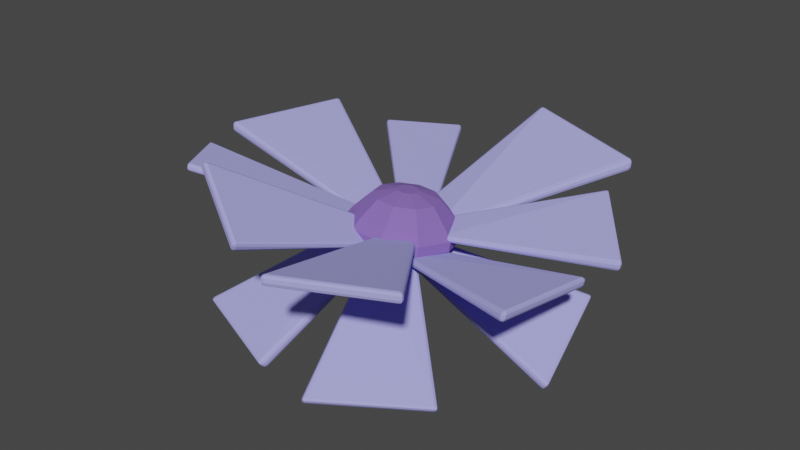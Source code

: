 # Source: balleFleur_1x1x1_v1.blend  (saved by Blender 3.0.42; exported with 4.5.12 LTS)
import bpy
from mathutils import Matrix  # noqa: F401  (used for matrix-valued properties, if any)

bpy.ops.wm.read_factory_settings(use_empty=True)
scene = bpy.context.scene
scene.name = 'Scene'

# ---- materials (node trees are filled in below, after node groups)
mat_green = bpy.data.materials.new('Green')
mat_green.use_transparent_shadow = False
mat_dark_purple = bpy.data.materials.new('dark_purple')
mat_dark_purple.use_transparent_shadow = False
mat_light_purple = bpy.data.materials.new('light_purple')
mat_light_purple.use_transparent_shadow = False

# ---- material node trees
mat_green.use_nodes = True; mat_green.node_tree.nodes.clear()
_N = mat_green.node_tree.nodes; _L = mat_green.node_tree.links
n0 = _N.new('ShaderNodeBsdfPrincipled'); n0.name = 'Principled BSDF'; n0.location = (10, 300)
n0.distribution = 'GGX'
n0.subsurface_method = 'RANDOM_WALK_SKIN'
n0.inputs[0].default_value = (0.06451, 0.3003, 0.09845, 1.0)
n0.inputs[3].default_value = 1.45
n0.inputs[27].default_value = (0.0, 0.0, 0.0, 1.0)
n0.inputs[28].default_value = 1.0
n1 = _N.new('ShaderNodeOutputMaterial'); n1.name = 'Material Output'; n1.location = (300, 300)
_L.new(n0.outputs[0], n1.inputs[0])
n1.is_active_output = True
mat_dark_purple.use_nodes = True; mat_dark_purple.node_tree.nodes.clear()
_N = mat_dark_purple.node_tree.nodes; _L = mat_dark_purple.node_tree.links
n0 = _N.new('ShaderNodeOutputMaterial'); n0.name = 'Material Output'; n0.location = (300, 300)
n1 = _N.new('ShaderNodeBsdfPrincipled'); n1.name = 'Principled BSDF'; n1.location = (10, 300)
n1.distribution = 'GGX'
n1.subsurface_method = 'RANDOM_WALK_SKIN'
n1.inputs[0].default_value = (0.233, 0.1309, 0.494, 1.0)
n1.inputs[2].default_value = 1.0
n1.inputs[3].default_value = 1.45
n1.inputs[27].default_value = (0.0, 0.0, 0.0, 1.0)
n1.inputs[28].default_value = 1.0
_L.new(n1.outputs[0], n0.inputs[0])
n0.is_active_output = True
mat_light_purple.use_nodes = True; mat_light_purple.node_tree.nodes.clear()
_N = mat_light_purple.node_tree.nodes; _L = mat_light_purple.node_tree.links
n0 = _N.new('ShaderNodeOutputMaterial'); n0.name = 'Material Output'; n0.location = (300, 300)
n1 = _N.new('ShaderNodeBsdfPrincipled'); n1.name = 'Principled BSDF'; n1.location = (10, 300)
n1.distribution = 'GGX'
n1.subsurface_method = 'RANDOM_WALK_SKIN'
n1.inputs[0].default_value = (0.4076, 0.3963, 0.9139, 1.0)
n1.inputs[2].default_value = 1.0
n1.inputs[3].default_value = 1.45
n1.inputs[27].default_value = (0.0, 0.0, 0.0, 1.0)
n1.inputs[28].default_value = 1.0
_L.new(n1.outputs[0], n0.inputs[0])
n0.is_active_output = True

# ---- world
world_world = bpy.data.worlds.new('World'); scene.world = world_world
world_world.use_nodes = True; world_world.node_tree.nodes.clear()
_N = world_world.node_tree.nodes; _L = world_world.node_tree.links
n0 = _N.new('ShaderNodeOutputWorld'); n0.name = 'World Output'; n0.location = (300, 300)
n1 = _N.new('ShaderNodeBackground'); n1.name = 'Background'; n1.location = (10, 300)
n1.inputs[0].default_value = (0.05088, 0.05088, 0.05088, 1.0)
_L.new(n1.outputs[0], n0.inputs[0])
n0.is_active_output = True
world_world.color = (0.05088, 0.05088, 0.05088)
world_world.use_sun_shadow = False
world_world.sun_shadow_jitter_overblur = 0.0

# ---- meshes
me_cube_016 = bpy.data.meshes.new('Cube.016')
me_cube_016.from_pydata([(0.02717, 0.08121, -0.01513), (0.02781, 0.08269, -0.001957), (0.06423, 0.0537, -0.01384), (0.06487, 0.05518, -0.0006685), (0.07808, 0.009863, -0.009598), (0.07871, 0.01134, 0.003574), (0.06342, -0.03356, -0.004023), (0.06407, -0.03214, 0.009125), (0.02586, -0.05999, 0.0007566), (0.02646, -0.05848, 0.01396), (-0.02025, -0.05932, 0.002914), (-0.01961, -0.05784, 0.01609), (-0.05731, -0.03181, 0.001625), (-0.05667, -0.03033, 0.0148), (-0.07116, 0.01203, -0.002617), (-0.07052, 0.01351, 0.01056), (-0.0565, 0.05546, -0.008193), (-0.05586, 0.05693, 0.004979), (-0.01894, 0.08188, -0.01297), (-0.01831, 0.08336, 0.0002002), (0.05841, 0.0516, 0.01254), (0.02565, 0.07591, 0.0114), (0.07065, 0.01284, 0.01629), (0.05773, -0.02557, 0.02119), (0.02449, -0.04885, 0.02547), (-0.01627, -0.04831, 0.02735), (-0.04902, -0.02399, 0.02621), (-0.06126, 0.01476, 0.02246), (-0.04831, 0.05315, 0.01753), (-0.01511, 0.07651, 0.01331), (0.04092, 0.04112, 0.03829), (0.01952, 0.057, 0.03754), (0.04892, 0.0158, 0.04074), (0.04046, -0.009285, 0.04396), (0.01877, -0.02455, 0.04672), (-0.007869, -0.02416, 0.04797), (-0.02927, -0.008273, 0.04722), (-0.03727, 0.01705, 0.04477), (-0.02881, 0.04213, 0.04155), (-0.007114, 0.05739, 0.03879), (0.01805, 0.02567, 0.04958), (0.01084, 0.03102, 0.04933), (0.02074, 0.01714, 0.0504), (0.01789, 0.008697, 0.05149), (0.01059, 0.003556, 0.05242), (0.001616, 0.003686, 0.05284), (-0.005593, 0.009038, 0.05259), (-0.008286, 0.01757, 0.05176), (-0.005435, 0.02601, 0.05068), (0.001871, 0.03115, 0.04975), (0.02717, 0.08121, -0.01513), (0.06423, 0.0537, -0.01384), (0.07808, 0.009863, -0.009598), (0.06342, -0.03356, -0.004023), (0.02586, -0.05999, 0.0007566), (-0.02025, -0.05932, 0.002914), (-0.05731, -0.03181, 0.001625), (-0.07116, 0.01203, -0.002617), (-0.0565, 0.05546, -0.008193), (-0.01894, 0.08188, -0.01297), (0.019, 0.05769, -0.03481), (0.04497, 0.03841, -0.03391), (0.05467, 0.007679, -0.03094), (0.0444, -0.02276, -0.02703), (0.01808, -0.04128, -0.02368), (-0.01424, -0.04081, -0.02217), (-0.04021, -0.02153, -0.02307), (-0.04992, 0.009198, -0.02604), (-0.03965, 0.03963, -0.02995), (-0.01333, 0.05816, -0.0333), (0.01252, 0.03892, -0.04615), (0.02939, 0.02639, -0.04556), (0.0357, 0.006426, -0.04363), (0.02902, -0.01335, -0.04109), (0.01192, -0.02538, -0.03892), (-0.009076, -0.02508, -0.03793), (-0.02595, -0.01255, -0.03852), (-0.03226, 0.007413, -0.04045), (-0.02558, 0.02719, -0.04299), (-0.008481, 0.03922, -0.04517), (-0.2892, 0.003981, 0.05546), (-0.2903, -0.0001321, 0.06009), (-0.2931, 0.004851, 0.06104), (-0.2902, 0.001062, 0.05689), (-0.2924, 0.002116, 0.05808), (-0.2929, 0.001682, 0.06066), (-0.292, 0.004717, 0.05759), (-0.29, -7.772e-05, 0.06498), (-0.2882, 0.00414, 0.06933), (-0.2927, 0.004909, 0.06625), (-0.2893, 0.001187, 0.0681), (-0.2916, 0.002202, 0.06829), (-0.2912, 0.004714, 0.06899), (-0.2925, 0.001731, 0.06592), (-0.2516, 0.1679, 0.0512), (-0.255, 0.1701, 0.05672), (-0.2498, 0.1721, 0.0555), (-0.2542, 0.1694, 0.05327), (-0.2528, 0.1715, 0.05363), (-0.2528, 0.1724, 0.05631), (-0.2505, 0.1708, 0.05241), (-0.2506, 0.168, 0.06506), (-0.2494, 0.1721, 0.06039), (-0.2546, 0.1702, 0.06192), (-0.2493, 0.1708, 0.06353), (-0.252, 0.1716, 0.06375), (-0.2525, 0.1724, 0.06118), (-0.2534, 0.1694, 0.06466), (-0.0702, 0.008121, -0.003291), (-0.06478, 0.01137, -0.009125), (-0.067, 0.008694, -0.00735), (-0.07026, 0.008112, -0.004116), (-0.06418, 0.01146, -0.001094), (-0.06659, 0.008755, -0.001912), (-0.0518, 0.05829, -0.005233), (-0.04991, 0.05193, -0.0107), (-0.04983, 0.05551, -0.009162), (-0.0493, 0.05202, -0.002664), (-0.05186, 0.05828, -0.006058), (-0.04942, 0.05557, -0.003725), (-0.1972, 0.2216, 0.01562), (-0.2007, 0.2196, 0.01994), (-0.2002, 0.225, 0.02013), (-0.1996, 0.22, 0.01696), (-0.2008, 0.2221, 0.01767), (-0.2017, 0.2224, 0.01999), (-0.1992, 0.2239, 0.01712), (-0.2008, 0.2201, 0.0245), (-0.1976, 0.223, 0.02853), (-0.2004, 0.2255, 0.02498), (-0.1999, 0.2211, 0.02739), (-0.2011, 0.2231, 0.02718), (-0.1996, 0.225, 0.02773), (-0.2019, 0.2229, 0.02488), (-0.1145, 0.2817, 0.01036), (-0.1164, 0.2858, 0.01481), (-0.1112, 0.2845, 0.01436), (-0.1158, 0.2844, 0.0118), (-0.1136, 0.2854, 0.01222), (-0.1135, 0.2864, 0.01463), (-0.1121, 0.2835, 0.01148), (-0.1149, 0.2831, 0.02326), (-0.1114, 0.285, 0.01891), (-0.1166, 0.2864, 0.01966), (-0.1123, 0.2843, 0.02189), (-0.1139, 0.2863, 0.02165), (-0.1137, 0.2869, 0.01916), (-0.1162, 0.2855, 0.02241), (-0.04751, 0.06236, -0.002818), (-0.04112, 0.06133, -0.007571), (-0.04439, 0.06064, -0.006113), (-0.04749, 0.06228, -0.003586), (-0.04134, 0.06214, -9.358e-05), (-0.04454, 0.06118, -0.001051), (-0.006904, 0.09138, -0.004728), (-0.008289, 0.08479, -0.009115), (-0.00649, 0.08771, -0.007896), (-0.00851, 0.08559, -0.001638), (-0.006881, 0.09129, -0.005496), (-0.00664, 0.08826, -0.002833), (0.008647, 0.3121, 0.0551), (0.003574, 0.3149, 0.0603), (0.009869, 0.3182, 0.06089), (0.005082, 0.3139, 0.05651), (0.006492, 0.3167, 0.05742), (0.005954, 0.3181, 0.0604), (0.009689, 0.316, 0.05698), (0.003553, 0.3157, 0.06632), (0.008595, 0.3144, 0.07214), (0.009847, 0.319, 0.06729), (0.005034, 0.3156, 0.07028), (0.006414, 0.3184, 0.06997), (0.009485, 0.318, 0.07097), (0.005919, 0.3189, 0.06685), (0.167, 0.2775, 0.03298), (0.1699, 0.2829, 0.03886), (0.172, 0.2761, 0.03876), (0.1691, 0.281, 0.03488), (0.1716, 0.2793, 0.03573), (0.1726, 0.28, 0.03897), (0.1706, 0.2762, 0.03481), (0.167, 0.2798, 0.05001), (0.172, 0.2769, 0.04477), (0.1699, 0.2837, 0.04526), (0.1703, 0.2777, 0.04855), (0.1715, 0.2809, 0.04817), (0.1726, 0.2808, 0.04495), (0.1688, 0.283, 0.04887), (-0.02043, 0.0698, -0.008248), (-0.01666, 0.06161, -0.01386), (-0.01985, 0.06488, -0.01234), (-0.02042, 0.06967, -0.009262), (-0.01669, 0.0629, -0.003991), (-0.01987, 0.06575, -0.005657), (0.04046, 0.04439, -0.004706), (0.03257, 0.04106, -0.01099), (0.03697, 0.04117, -0.009031), (0.03253, 0.04236, -0.001127), (0.04046, 0.04426, -0.005719), (0.03694, 0.04204, -0.002351), (0.1943, 0.1745, 0.036), (0.193, 0.1782, 0.04091), (0.1986, 0.1769, 0.04082), (0.1931, 0.1773, 0.03764), (0.1955, 0.1782, 0.03836), (0.1961, 0.1789, 0.04088), (0.1971, 0.1762, 0.03759), (0.1937, 0.178, 0.04576), (0.1964, 0.1739, 0.04974), (0.1993, 0.1767, 0.04598), (0.1948, 0.1767, 0.04875), (0.197, 0.1778, 0.04849), (0.1988, 0.1758, 0.0489), (0.1968, 0.1787, 0.04608), (0.2756, 0.06865, 0.01122), (0.2805, 0.06978, 0.01588), (0.2782, 0.06452, 0.01517), (0.2788, 0.06954, 0.0127), (0.2795, 0.06708, 0.01299), (0.2807, 0.06662, 0.0155), (0.2772, 0.06582, 0.0122), (0.2777, 0.06804, 0.02496), (0.279, 0.06431, 0.02002), (0.2813, 0.06955, 0.02104), (0.2785, 0.06522, 0.02328), (0.2809, 0.06663, 0.02302), (0.2814, 0.06641, 0.02032), (0.2804, 0.06916, 0.024), (0.04886, 0.0555, 0.01188), (0.04658, 0.04919, 0.006497), (0.04641, 0.05266, 0.00827), (0.04874, 0.05554, 0.01106), (0.04777, 0.04884, 0.01445), (0.04722, 0.05242, 0.01366), (0.07313, 0.008203, 0.00612), (0.0662, 0.01095, 0.001843), (0.06906, 0.008526, 0.002898), (0.06739, 0.0106, 0.009801), (0.07301, 0.008239, 0.005303), (0.06987, 0.008285, 0.008286), (0.2533, 0.02443, -0.0009266), (0.2548, 0.02938, 0.002663), (0.2583, 0.02493, 0.003729), (0.2541, 0.02764, -0.000204), (0.2566, 0.02702, 0.0006221), (0.2576, 0.02795, 0.002925), (0.2565, 0.02436, 0.0006092), (0.2554, 0.03014, 0.007472), (0.2551, 0.02659, 0.01269), (0.2589, 0.02574, 0.008842), (0.2556, 0.02938, 0.01081), (0.2579, 0.02864, 0.01065), (0.2581, 0.02627, 0.01178), (0.2583, 0.02878, 0.008087), (0.2449, -0.1173, 0.01841), (0.2496, -0.1182, 0.02333), (0.2445, -0.1209, 0.0236), (0.248, -0.1182, 0.02009), (0.247, -0.1204, 0.02106), (0.2477, -0.1207, 0.02375), (0.2444, -0.1201, 0.02028), (0.2468, -0.1152, 0.03203), (0.2452, -0.1201, 0.02841), (0.2503, -0.1174, 0.02844), (0.2456, -0.1182, 0.03124), (0.2483, -0.1187, 0.031), (0.2484, -0.12, 0.02853), (0.2495, -0.1163, 0.03125), (0.05164, 0.0138, -0.02002), (0.04565, 0.009075, -0.02397), (0.0478, 0.01222, -0.02315), (0.05154, 0.01368, -0.02083), (0.04668, 0.01033, -0.01608), (0.0485, 0.01307, -0.01781), (0.04007, -0.0375, -0.01037), (0.03629, -0.0324, -0.01617), (0.037, -0.03566, -0.01414), (0.03733, -0.03115, -0.00828), (0.03997, -0.03763, -0.01118), (0.0377, -0.03481, -0.008797), (0.1912, -0.2212, 0.06767), (0.1952, -0.2189, 0.07201), (0.1938, -0.2243, 0.07319), (0.194, -0.2197, 0.0689), (0.195, -0.2219, 0.07009), (0.1958, -0.2219, 0.07263), (0.1929, -0.2236, 0.06976), (0.1951, -0.2185, 0.07691), (0.1912, -0.2203, 0.08154), (0.1938, -0.224, 0.0784), (0.194, -0.2189, 0.08011), (0.1949, -0.2212, 0.08031), (0.193, -0.2228, 0.08116), (0.1958, -0.2216, 0.07789), (0.06344, -0.2814, 0.06737), (0.0647, -0.2852, 0.07293), (0.05945, -0.2831, 0.07195), (0.06435, -0.2843, 0.06947), (0.06189, -0.2848, 0.06999), (0.06153, -0.2854, 0.07271), (0.06064, -0.2827, 0.06878), (0.06339, -0.2805, 0.08125), (0.05943, -0.2827, 0.07685), (0.06468, -0.2849, 0.07814), (0.06049, -0.2817, 0.07991), (0.06186, -0.284, 0.08011), (0.06151, -0.2851, 0.07758), (0.06443, -0.2834, 0.08086), (0.06055, -0.03431, 0.01172), (0.05405, -0.03309, 0.00622), (0.0576, -0.03263, 0.007782), (0.06055, -0.03437, 0.01089), (0.05402, -0.03254, 0.01426), (0.05757, -0.03225, 0.01322), (0.01271, -0.05816, 0.01315), (0.01538, -0.05237, 0.007378), (0.01296, -0.05489, 0.009118), (0.01534, -0.05182, 0.01541), (0.01272, -0.05822, 0.01233), (0.01293, -0.05451, 0.01456), (-0.03501, -0.2367, 0.05754), (-0.02942, -0.2387, 0.05964), (-0.03372, -0.2412, 0.06255), (-0.0319, -0.238, 0.05738), (-0.03255, -0.2403, 0.05873), (-0.03107, -0.2412, 0.06077), (-0.03504, -0.2397, 0.05952), (-0.02722, -0.2389, 0.06402), (-0.02879, -0.2374, 0.06996), (-0.03139, -0.2415, 0.06721), (-0.02686, -0.2386, 0.06741), (-0.02794, -0.2408, 0.06786), (-0.02981, -0.2404, 0.06966), (-0.0287, -0.2414, 0.06547), (-0.1298, -0.1888, 0.1079), (-0.1297, -0.1928, 0.1136), (-0.1313, -0.1873, 0.1138), (-0.1305, -0.1915, 0.1103), (-0.1321, -0.19, 0.1117), (-0.1316, -0.1904, 0.1144), (-0.1317, -0.1876, 0.1105), (-0.1236, -0.1896, 0.1204), (-0.1291, -0.1875, 0.1182), (-0.1273, -0.193, 0.1182), (-0.1265, -0.1879, 0.1204), (-0.1275, -0.1905, 0.1207), (-0.1294, -0.1907, 0.1188), (-0.1253, -0.1922, 0.1204), (0.002612, -0.06075, 0.001397), (-0.002251, -0.05442, -0.001811), (0.0006531, -0.05702, -0.001658), (0.002242, -0.0607, 0.000659), (0.001357, -0.05485, 0.005378), (0.003096, -0.05731, 0.003209), (-0.04051, -0.03898, 0.02433), (-0.03712, -0.03683, 0.01673), (-0.03959, -0.03671, 0.01974), (-0.03351, -0.03725, 0.02392), (-0.04088, -0.03894, 0.02359), (-0.03715, -0.037, 0.02461), (-0.2208, -0.1382, 0.06486), (-0.2192, -0.1408, 0.06835), (-0.2231, -0.1396, 0.069), (-0.2198, -0.1402, 0.06603), (-0.2213, -0.1408, 0.06695), (-0.2214, -0.1412, 0.06883), (-0.2225, -0.1393, 0.06649), (-0.219, -0.1402, 0.0718), (-0.2202, -0.1367, 0.07465), (-0.2229, -0.139, 0.07267), (-0.2193, -0.139, 0.07394), (-0.2209, -0.1397, 0.07416), (-0.222, -0.1381, 0.07455), (-0.2211, -0.1406, 0.07254), (-0.2624, -0.06656, 0.05832), (-0.2652, -0.06692, 0.06234), (-0.2636, -0.06297, 0.06113), (-0.2644, -0.06703, 0.05987), (-0.2648, -0.06507, 0.05998), (-0.2653, -0.06449, 0.06186), (-0.2633, -0.06424, 0.05901), (-0.2618, -0.06502, 0.06811), (-0.2634, -0.06243, 0.06458), (-0.2649, -0.06634, 0.06602), (-0.2626, -0.06291, 0.06685), (-0.2643, -0.06394, 0.06712), (-0.2651, -0.06395, 0.0653), (-0.2639, -0.06585, 0.06792), (-0.0439, -0.03267, 0.01422), (-0.04297, -0.02825, 0.009676), (-0.04267, -0.03082, 0.01115), (-0.04394, -0.03276, 0.01364), (-0.04263, -0.02735, 0.01535), (-0.04243, -0.03021, 0.01499), (-0.06072, 0.004527, 0.01012), (-0.05657, 0.001824, 0.006356), (-0.05836, 0.003892, 0.007316), (-0.05623, 0.002722, 0.01203), (-0.06076, 0.004435, 0.009533), (-0.05813, 0.0045, 0.01115), (0.006812, 0.02221, -0.05055), (0.01526, 0.01594, -0.05026), (0.01841, 0.00595, -0.04929), (0.01507, -0.003947, -0.04802), (0.006514, -0.009968, -0.04693), (-0.003995, -0.009816, -0.04644), (-0.01244, -0.003547, -0.04673), (-0.0156, 0.006444, -0.0477), (-0.01226, 0.01634, -0.04897), (-0.003697, 0.02236, -0.05006), (0.1738, -0.1418, -0.1142), (0.1797, -0.1411, -0.1121), (0.1786, -0.1466, -0.1134), (0.177, -0.1406, -0.1141), (0.1782, -0.1428, -0.1149), (0.1803, -0.1439, -0.1136), (0.1761, -0.1446, -0.1149), (0.1824, -0.1432, -0.1085), (0.1815, -0.1477, -0.1042), (0.1815, -0.1488, -0.1096), (0.1831, -0.1453, -0.1059), (0.1838, -0.1471, -0.1075), (0.1825, -0.1493, -0.1067), (0.1832, -0.1461, -0.1098), (0.06969, -0.2387, -0.0969), (0.07339, -0.2444, -0.09567), (0.06872, -0.2432, -0.09253), (0.0713, -0.2419, -0.09736), (0.06949, -0.2432, -0.09602), (0.07062, -0.2451, -0.09427), (0.068, -0.2411, -0.09514), (0.07734, -0.2446, -0.08686), (0.07142, -0.2452, -0.08898), (0.07626, -0.2465, -0.0919), (0.07407, -0.2455, -0.08687), (0.07508, -0.2474, -0.08866), (0.07331, -0.2471, -0.09075), (0.07769, -0.2466, -0.08914), (0.04918, -0.01867, -0.01213), (0.0409, -0.01637, -0.01194), (0.04474, -0.01598, -0.01245), (0.04873, -0.01832, -0.01273), (0.04533, -0.01974, -0.006113), (0.04774, -0.01826, -0.008511), (0.007827, -0.04979, 0.001301), (0.007462, -0.04153, -0.001079), (0.00615, -0.04502, 7.927e-05), (0.01189, -0.0449, 0.004745), (0.007372, -0.04944, 0.0007033), (0.009147, -0.0473, 0.004022), (-0.03429, -0.1973, -0.1152), (-0.03114, -0.2024, -0.1131), (-0.03646, -0.2038, -0.1148), (-0.03177, -0.1996, -0.115), (-0.03321, -0.2016, -0.116), (-0.03327, -0.204, -0.1148), (-0.03565, -0.2005, -0.1161), (-0.03197, -0.2059, -0.1098), (-0.03665, -0.2073, -0.1058), (-0.03734, -0.2075, -0.1112), (-0.03366, -0.2076, -0.1074), (-0.03492, -0.209, -0.109), (-0.03746, -0.2088, -0.1084), (-0.03415, -0.2078, -0.1112), (-0.1684, -0.1483, -0.1029), (-0.1718, -0.1542, -0.1022), (-0.173, -0.1496, -0.09885), (-0.1705, -0.1511, -0.1036), (-0.1725, -0.1501, -0.1024), (-0.1738, -0.1521, -0.1008), (-0.1713, -0.1479, -0.1013), (-0.1707, -0.1583, -0.09349), (-0.1738, -0.1531, -0.09552), (-0.1727, -0.1579, -0.09864), (-0.173, -0.1558, -0.0935), (-0.1741, -0.1574, -0.09545), (-0.1746, -0.1556, -0.09748), (-0.1723, -0.1594, -0.09593), (0.01392, -0.03658, -0.001281), (0.01225, -0.02816, -0.0007318), (0.01435, -0.03139, -0.001303), (0.01406, -0.03598, -0.001841), (0.01089, -0.03393, 0.004721), (0.01343, -0.0353, 0.002389), (-0.03314, -0.01418, 0.01067), (-0.0258, -0.01005, 0.008932), (-0.02956, -0.01049, 0.009852), (-0.02716, -0.01582, 0.01438), (-0.033, -0.01358, 0.01011), (-0.03048, -0.0144, 0.01354), (-0.2404, 0.04216, -0.07558), (-0.2444, 0.03991, -0.07131), (-0.2463, 0.04486, -0.07354), (-0.2425, 0.03991, -0.0741), (-0.2447, 0.04127, -0.07465), (-0.2466, 0.04176, -0.07278), (-0.2437, 0.04354, -0.07565), (-0.2466, 0.04167, -0.06727), (-0.2465, 0.04718, -0.06416), (-0.2486, 0.04674, -0.06925), (-0.2474, 0.04396, -0.06485), (-0.2492, 0.04494, -0.06623), (-0.2489, 0.04754, -0.06625), (-0.2489, 0.04365, -0.06845), (-0.19, 0.1717, -0.1103), (-0.1953, 0.1757, -0.1085), (-0.1899, 0.1772, -0.1072), (-0.1929, 0.1738, -0.1106), (-0.1915, 0.176, -0.1101), (-0.1928, 0.1777, -0.1083), (-0.1891, 0.1749, -0.1097), (-0.1961, 0.1767, -0.09894), (-0.192, 0.179, -0.1032), (-0.1976, 0.1776, -0.1042), (-0.1938, 0.1788, -0.1003), (-0.196, 0.1796, -0.1018), (-0.195, 0.1795, -0.1043), (-0.198, 0.1778, -0.1011), (-0.05044, 0.006548, -0.01402), (-0.04234, 0.007651, -0.01669), (-0.04558, 0.005727, -0.01567), (-0.05008, 0.00625, -0.0147), (-0.0459, 0.01055, -0.01007), (-0.04799, 0.007692, -0.01119), (-0.02527, 0.05321, -0.02094), (-0.02199, 0.04538, -0.02229), (-0.02208, 0.04927, -0.02213), (-0.02555, 0.04828, -0.01567), (-0.0249, 0.05291, -0.02162), (-0.02449, 0.05124, -0.01765), (0.2075, 0.1205, -0.08043), (0.2097, 0.1243, -0.07589), (0.2139, 0.1214, -0.0784), (0.208, 0.1234, -0.07874), (0.2106, 0.1236, -0.07931), (0.2124, 0.1241, -0.07743), (0.211, 0.1212, -0.0805), (0.2125, 0.1237, -0.07193), (0.2155, 0.1189, -0.06921), (0.217, 0.1208, -0.07419), (0.2144, 0.1221, -0.06965), (0.2165, 0.1224, -0.07103), (0.2176, 0.12, -0.07125), (0.2155, 0.1234, -0.07317), (0.2357, -0.0125, -0.1256), (0.2423, -0.01305, -0.1238), (0.2386, -0.01736, -0.1228), (0.2393, -0.01266, -0.1258), (0.2393, -0.01522, -0.1256), (0.2414, -0.0161, -0.1239), (0.2367, -0.01571, -0.1251), (0.2437, -0.01417, -0.1143), (0.2414, -0.01795, -0.1189), (0.2453, -0.01368, -0.1196), (0.2429, -0.01707, -0.1159), (0.2451, -0.01641, -0.1174), (0.2442, -0.01668, -0.1199), (0.2459, -0.01389, -0.1166), (0.02975, 0.04196, -0.02229), (0.02354, 0.03681, -0.02528), (0.02521, 0.04011, -0.02403), (0.02928, 0.04206, -0.02296), (0.02819, 0.03584, -0.01877), (0.02836, 0.03945, -0.01962), (0.03411, -0.01021, -0.03317), (0.02706, -0.005367, -0.03407), (0.02928, -0.008577, -0.03418), (0.03171, -0.006335, -0.02757), (0.03363, -0.01011, -0.03384), (0.03242, -0.009232, -0.02978)], [], [(108, 111, 87, 81), (115, 117, 112, 109), (134, 155, 149, 120), (117, 101, 88, 112), (82, 89, 103, 95), (96, 102, 118, 114), (148, 151, 127, 121), (155, 157, 152, 149), (174, 195, 189, 160), (157, 141, 128, 152), (122, 129, 143, 135), (136, 142, 158, 154), (188, 191, 167, 161), (195, 197, 192, 189), (214, 235, 229, 200), (197, 181, 168, 192), (162, 169, 183, 175), (176, 182, 198, 194), (228, 231, 207, 201), (235, 237, 232, 229), (254, 275, 269, 240), (237, 221, 208, 232), (202, 209, 223, 215), (216, 222, 238, 234), (268, 271, 247, 241), (275, 277, 272, 269), (294, 315, 309, 280), (277, 261, 248, 272), (242, 249, 263, 255), (256, 262, 278, 274), (308, 311, 287, 281), (315, 317, 312, 309), (334, 355, 349, 320), (317, 301, 288, 312), (282, 289, 303, 295), (296, 302, 318, 314), (348, 351, 327, 321), (355, 357, 352, 349), (374, 395, 389, 360), (357, 341, 328, 352), (322, 329, 343, 335), (336, 342, 358, 354), (388, 391, 367, 361), (395, 397, 392, 389), (397, 381, 368, 392), (362, 369, 383, 375), (376, 382, 398, 394), (0, 1, 3, 2), (2, 3, 5, 4), (4, 5, 7, 6), (6, 7, 9, 8), (8, 9, 11, 10), (10, 11, 13, 12), (12, 13, 15, 14), (14, 15, 17, 16), (11, 9, 24, 25), (16, 17, 19, 18), (18, 19, 1, 0), (12, 14, 57, 56), (27, 26, 36, 37), (9, 7, 23, 24), (3, 1, 21, 20), (7, 5, 22, 23), (5, 3, 20, 22), (1, 19, 29, 21), (19, 17, 28, 29), (17, 15, 27, 28), (15, 13, 26, 27), (13, 11, 25, 26), (34, 33, 43, 44), (24, 23, 33, 34), (20, 21, 31, 30), (28, 27, 37, 38), (25, 24, 34, 35), (22, 20, 30, 32), (29, 28, 38, 39), (26, 25, 35, 36), (23, 22, 32, 33), (21, 29, 39, 31), (40, 41, 49, 48, 47, 46, 45, 44, 43, 42), (30, 31, 41, 40), (38, 37, 47, 48), (35, 34, 44, 45), (32, 30, 40, 42), (39, 38, 48, 49), (36, 35, 45, 46), (33, 32, 42, 43), (31, 39, 49, 41), (37, 36, 46, 47), (54, 55, 65, 64), (10, 12, 56, 55), (8, 10, 55, 54), (6, 8, 54, 53), (0, 2, 51, 50), (4, 6, 53, 52), (2, 4, 52, 51), (18, 0, 50, 59), (16, 18, 59, 58), (14, 16, 58, 57), (61, 62, 72, 71), (51, 52, 62, 61), (58, 59, 69, 68), (55, 56, 66, 65), (52, 53, 63, 62), (59, 50, 60, 69), (56, 57, 67, 66), (53, 54, 64, 63), (50, 51, 61, 60), (57, 58, 68, 67), (68, 69, 79, 78), (65, 66, 76, 75), (62, 63, 73, 72), (69, 60, 70, 79), (66, 67, 77, 76), (63, 64, 74, 73), (60, 61, 71, 70), (67, 68, 78, 77), (64, 65, 75, 74), (71, 72, 402, 401), (74, 75, 405, 404), (77, 78, 408, 407), (70, 71, 401, 400), (80, 83, 84, 86), (81, 85, 84, 83), (82, 86, 84, 85), (87, 90, 91, 93), (88, 92, 91, 90), (89, 93, 91, 92), (94, 97, 98, 100), (95, 99, 98, 97), (96, 100, 98, 99), (101, 104, 105, 107), (102, 106, 105, 104), (103, 107, 105, 106), (120, 123, 124, 126), (121, 125, 124, 123), (122, 126, 124, 125), (127, 130, 131, 133), (128, 132, 131, 130), (129, 133, 131, 132), (134, 137, 138, 140), (135, 139, 138, 137), (136, 140, 138, 139), (141, 144, 145, 147), (142, 146, 145, 144), (143, 147, 145, 146), (160, 163, 164, 166), (161, 165, 164, 163), (162, 166, 164, 165), (167, 170, 171, 173), (168, 172, 171, 170), (169, 173, 171, 172), (174, 177, 178, 180), (175, 179, 178, 177), (176, 180, 178, 179), (181, 184, 185, 187), (182, 186, 185, 184), (183, 187, 185, 186), (200, 203, 204, 206), (201, 205, 204, 203), (202, 206, 204, 205), (207, 210, 211, 213), (208, 212, 211, 210), (209, 213, 211, 212), (214, 217, 218, 220), (215, 219, 218, 217), (216, 220, 218, 219), (221, 224, 225, 227), (222, 226, 225, 224), (223, 227, 225, 226), (240, 243, 244, 246), (241, 245, 244, 243), (242, 246, 244, 245), (247, 250, 251, 253), (248, 252, 251, 250), (249, 253, 251, 252), (254, 257, 258, 260), (255, 259, 258, 257), (256, 260, 258, 259), (261, 264, 265, 267), (262, 266, 265, 264), (263, 267, 265, 266), (280, 283, 284, 286), (281, 285, 284, 283), (282, 286, 284, 285), (287, 290, 291, 293), (288, 292, 291, 290), (289, 293, 291, 292), (294, 297, 298, 300), (295, 299, 298, 297), (296, 300, 298, 299), (301, 304, 305, 307), (302, 306, 305, 304), (303, 307, 305, 306), (320, 323, 324, 326), (321, 325, 324, 323), (322, 326, 324, 325), (327, 330, 331, 333), (328, 332, 331, 330), (329, 333, 331, 332), (334, 337, 338, 340), (335, 339, 338, 337), (336, 340, 338, 339), (341, 344, 345, 347), (342, 346, 345, 344), (343, 347, 345, 346), (360, 363, 364, 366), (361, 365, 364, 363), (362, 366, 364, 365), (367, 370, 371, 373), (368, 372, 371, 370), (369, 373, 371, 372), (374, 377, 378, 380), (375, 379, 378, 377), (376, 380, 378, 379), (381, 384, 385, 387), (382, 386, 385, 384), (383, 387, 385, 386), (94, 80, 86, 97), (97, 86, 82, 95), (81, 87, 93, 85), (85, 93, 89, 82), (88, 101, 107, 92), (92, 107, 103, 89), (102, 96, 99, 106), (106, 99, 95, 103), (115, 94, 100, 116), (116, 100, 96, 114), (101, 117, 119, 104), (104, 119, 118, 102), (117, 115, 116, 119), (119, 116, 114, 118), (111, 108, 110, 113), (113, 110, 109, 112), (80, 109, 110, 83), (83, 110, 108, 81), (112, 88, 90, 113), (113, 90, 87, 111), (134, 120, 126, 137), (137, 126, 122, 135), (121, 127, 133, 125), (125, 133, 129, 122), (128, 141, 147, 132), (132, 147, 143, 129), (142, 136, 139, 146), (146, 139, 135, 143), (155, 134, 140, 156), (156, 140, 136, 154), (141, 157, 159, 144), (144, 159, 158, 142), (157, 155, 156, 159), (159, 156, 154, 158), (151, 148, 150, 153), (153, 150, 149, 152), (120, 149, 150, 123), (123, 150, 148, 121), (152, 128, 130, 153), (153, 130, 127, 151), (174, 160, 166, 177), (177, 166, 162, 175), (161, 167, 173, 165), (165, 173, 169, 162), (168, 181, 187, 172), (172, 187, 183, 169), (182, 176, 179, 186), (186, 179, 175, 183), (195, 174, 180, 196), (196, 180, 176, 194), (181, 197, 199, 184), (184, 199, 198, 182), (197, 195, 196, 199), (199, 196, 194, 198), (191, 188, 190, 193), (193, 190, 189, 192), (160, 189, 190, 163), (163, 190, 188, 161), (192, 168, 170, 193), (193, 170, 167, 191), (214, 200, 206, 217), (217, 206, 202, 215), (201, 207, 213, 205), (205, 213, 209, 202), (208, 221, 227, 212), (212, 227, 223, 209), (222, 216, 219, 226), (226, 219, 215, 223), (235, 214, 220, 236), (236, 220, 216, 234), (221, 237, 239, 224), (224, 239, 238, 222), (237, 235, 236, 239), (239, 236, 234, 238), (231, 228, 230, 233), (233, 230, 229, 232), (200, 229, 230, 203), (203, 230, 228, 201), (232, 208, 210, 233), (233, 210, 207, 231), (254, 240, 246, 257), (257, 246, 242, 255), (241, 247, 253, 245), (245, 253, 249, 242), (248, 261, 267, 252), (252, 267, 263, 249), (262, 256, 259, 266), (266, 259, 255, 263), (275, 254, 260, 276), (276, 260, 256, 274), (261, 277, 279, 264), (264, 279, 278, 262), (277, 275, 276, 279), (279, 276, 274, 278), (271, 268, 270, 273), (273, 270, 269, 272), (240, 269, 270, 243), (243, 270, 268, 241), (272, 248, 250, 273), (273, 250, 247, 271), (294, 280, 286, 297), (297, 286, 282, 295), (281, 287, 293, 285), (285, 293, 289, 282), (288, 301, 307, 292), (292, 307, 303, 289), (302, 296, 299, 306), (306, 299, 295, 303), (315, 294, 300, 316), (316, 300, 296, 314), (301, 317, 319, 304), (304, 319, 318, 302), (317, 315, 316, 319), (319, 316, 314, 318), (311, 308, 310, 313), (313, 310, 309, 312), (280, 309, 310, 283), (283, 310, 308, 281), (312, 288, 290, 313), (313, 290, 287, 311), (334, 320, 326, 337), (337, 326, 322, 335), (321, 327, 333, 325), (325, 333, 329, 322), (328, 341, 347, 332), (332, 347, 343, 329), (342, 336, 339, 346), (346, 339, 335, 343), (355, 334, 340, 356), (356, 340, 336, 354), (341, 357, 359, 344), (344, 359, 358, 342), (357, 355, 356, 359), (359, 356, 354, 358), (351, 348, 350, 353), (353, 350, 349, 352), (320, 349, 350, 323), (323, 350, 348, 321), (352, 328, 330, 353), (353, 330, 327, 351), (374, 360, 366, 377), (377, 366, 362, 375), (361, 367, 373, 365), (365, 373, 369, 362), (368, 381, 387, 372), (372, 387, 383, 369), (382, 376, 379, 386), (386, 379, 375, 383), (395, 374, 380, 396), (396, 380, 376, 394), (381, 397, 399, 384), (384, 399, 398, 382), (397, 395, 396, 399), (399, 396, 394, 398), (391, 388, 390, 393), (393, 390, 389, 392), (360, 389, 390, 363), (363, 390, 388, 361), (392, 368, 370, 393), (393, 370, 367, 391), (94, 115, 109, 80), (408, 409, 400, 401), (405, 406, 403, 404), (407, 408, 401, 402), (406, 407, 402, 403), (78, 79, 409, 408), (75, 76, 406, 405), (72, 73, 403, 402), (79, 70, 400, 409), (76, 77, 407, 406), (73, 74, 404, 403), (424, 445, 439, 410), (438, 441, 417, 411), (445, 447, 442, 439), (447, 431, 418, 442), (412, 419, 433, 425), (426, 432, 448, 444), (410, 413, 414, 416), (411, 415, 414, 413), (412, 416, 414, 415), (417, 420, 421, 423), (418, 422, 421, 420), (419, 423, 421, 422), (424, 427, 428, 430), (425, 429, 428, 427), (426, 430, 428, 429), (431, 434, 435, 437), (432, 436, 435, 434), (433, 437, 435, 436), (424, 410, 416, 427), (427, 416, 412, 425), (411, 417, 423, 415), (415, 423, 419, 412), (418, 431, 437, 422), (422, 437, 433, 419), (432, 426, 429, 436), (436, 429, 425, 433), (445, 424, 430, 446), (446, 430, 426, 444), (431, 447, 449, 434), (434, 449, 448, 432), (447, 445, 446, 449), (449, 446, 444, 448), (441, 438, 440, 443), (443, 440, 439, 442), (410, 439, 440, 413), (413, 440, 438, 411), (442, 418, 420, 443), (443, 420, 417, 441), (464, 485, 479, 450), (478, 481, 457, 451), (485, 487, 482, 479), (487, 471, 458, 482), (452, 459, 473, 465), (466, 472, 488, 484), (450, 453, 454, 456), (451, 455, 454, 453), (452, 456, 454, 455), (457, 460, 461, 463), (458, 462, 461, 460), (459, 463, 461, 462), (464, 467, 468, 470), (465, 469, 468, 467), (466, 470, 468, 469), (471, 474, 475, 477), (472, 476, 475, 474), (473, 477, 475, 476), (464, 450, 456, 467), (467, 456, 452, 465), (451, 457, 463, 455), (455, 463, 459, 452), (458, 471, 477, 462), (462, 477, 473, 459), (472, 466, 469, 476), (476, 469, 465, 473), (485, 464, 470, 486), (486, 470, 466, 484), (471, 487, 489, 474), (474, 489, 488, 472), (487, 485, 486, 489), (489, 486, 484, 488), (481, 478, 480, 483), (483, 480, 479, 482), (450, 479, 480, 453), (453, 480, 478, 451), (482, 458, 460, 483), (483, 460, 457, 481), (504, 525, 519, 490), (518, 521, 497, 491), (525, 527, 522, 519), (527, 511, 498, 522), (492, 499, 513, 505), (506, 512, 528, 524), (490, 493, 494, 496), (491, 495, 494, 493), (492, 496, 494, 495), (497, 500, 501, 503), (498, 502, 501, 500), (499, 503, 501, 502), (504, 507, 508, 510), (505, 509, 508, 507), (506, 510, 508, 509), (511, 514, 515, 517), (512, 516, 515, 514), (513, 517, 515, 516), (504, 490, 496, 507), (507, 496, 492, 505), (491, 497, 503, 495), (495, 503, 499, 492), (498, 511, 517, 502), (502, 517, 513, 499), (512, 506, 509, 516), (516, 509, 505, 513), (525, 504, 510, 526), (526, 510, 506, 524), (511, 527, 529, 514), (514, 529, 528, 512), (527, 525, 526, 529), (529, 526, 524, 528), (521, 518, 520, 523), (523, 520, 519, 522), (490, 519, 520, 493), (493, 520, 518, 491), (522, 498, 500, 523), (523, 500, 497, 521), (544, 565, 559, 530), (558, 561, 537, 531), (565, 567, 562, 559), (567, 551, 538, 562), (532, 539, 553, 545), (546, 552, 568, 564), (530, 533, 534, 536), (531, 535, 534, 533), (532, 536, 534, 535), (537, 540, 541, 543), (538, 542, 541, 540), (539, 543, 541, 542), (544, 547, 548, 550), (545, 549, 548, 547), (546, 550, 548, 549), (551, 554, 555, 557), (552, 556, 555, 554), (553, 557, 555, 556), (544, 530, 536, 547), (547, 536, 532, 545), (531, 537, 543, 535), (535, 543, 539, 532), (538, 551, 557, 542), (542, 557, 553, 539), (552, 546, 549, 556), (556, 549, 545, 553), (565, 544, 550, 566), (566, 550, 546, 564), (551, 567, 569, 554), (554, 569, 568, 552), (567, 565, 566, 569), (569, 566, 564, 568), (561, 558, 560, 563), (563, 560, 559, 562), (530, 559, 560, 533), (533, 560, 558, 531), (562, 538, 540, 563), (563, 540, 537, 561)])
me_cube_016.polygons.foreach_set('material_index', [2, 2, 2, 2, 2, 2, 2, 2, 2, 2, 2, 2, 2, 2, 2, 2, 2, 2, 2, 2, 2, 2, 2, 2, 2, 2, 2, 2, 2, 2, 2, 2, 2, 2, 2, 2, 2, 2, 2, 2, 2, 2, 2, 2, 2, 2, 2, 1, 1, 1, 1, 1, 1, 1, 1, 1, 1, 1, 1, 1, 1, 1, 1, 1, 1, 1, 1, 1, 1, 1, 1, 1, 1, 1, 1, 1, 1, 1, 1, 1, 1, 1, 1, 1, 1, 1, 1, 1, 1, 1, 1, 1, 1, 1, 1, 1, 1, 1, 1, 1, 1, 1, 1, 1, 1, 1, 1, 1, 1, 1, 1, 1, 1, 1, 1, 1, 1, 1, 1, 1, 1, 1, 2, 2, 2, 2, 2, 2, 2, 2, 2, 2, 2, 2, 2, 2, 2, 2, 2, 2, 2, 2, 2, 2, 2, 2, 2, 2, 2, 2, 2, 2, 2, 2, 2, 2, 2, 2, 2, 2, 2, 2, 2, 2, 2, 2, 2, 2, 2, 2, 2, 2, 2, 2, 2, 2, 2, 2, 2, 2, 2, 2, 2, 2, 2, 2, 2, 2, 2, 2, 2, 2, 2, 2, 2, 2, 2, 2, 2, 2, 2, 2, 2, 2, 2, 2, 2, 2, 2, 2, 2, 2, 2, 2, 2, 2, 2, 2, 2, 2, 2, 2, 2, 2, 2, 2, 2, 2, 2, 2, 2, 2, 2, 2, 2, 2, 2, 2, 2, 2, 2, 2, 2, 2, 2, 2, 2, 2, 2, 2, 2, 2, 2, 2, 2, 2, 2, 2, 2, 2, 2, 2, 2, 2, 2, 2, 2, 2, 2, 2, 2, 2, 2, 2, 2, 2, 2, 2, 2, 2, 2, 2, 2, 2, 2, 2, 2, 2, 2, 2, 2, 2, 2, 2, 2, 2, 2, 2, 2, 2, 2, 2, 2, 2, 2, 2, 2, 2, 2, 2, 2, 2, 2, 2, 2, 2, 2, 2, 2, 2, 2, 2, 2, 2, 2, 2, 2, 2, 2, 2, 2, 2, 2, 2, 2, 2, 2, 2, 2, 2, 2, 2, 2, 2, 2, 2, 2, 2, 2, 2, 2, 2, 2, 2, 2, 2, 2, 2, 2, 2, 2, 2, 2, 2, 2, 2, 2, 2, 2, 2, 2, 2, 2, 2, 2, 2, 2, 2, 2, 1, 1, 1, 1, 1, 1, 1, 1, 1, 1, 2, 2, 2, 2, 2, 2, 2, 2, 2, 2, 2, 2, 2, 2, 2, 2, 2, 2, 2, 2, 2, 2, 2, 2, 2, 2, 2, 2, 2, 2, 2, 2, 2, 2, 2, 2, 2, 2, 2, 2, 2, 2, 2, 2, 2, 2, 2, 2, 2, 2, 2, 2, 2, 2, 2, 2, 2, 2, 2, 2, 2, 2, 2, 2, 2, 2, 2, 2, 2, 2, 2, 2, 2, 2, 2, 2, 2, 2, 2, 2, 2, 2, 2, 2, 2, 2, 2, 2, 2, 2, 2, 2, 2, 2, 2, 2, 2, 2, 2, 2, 2, 2, 2, 2, 2, 2, 2, 2, 2, 2, 2, 2, 2, 2, 2, 2, 2, 2, 2, 2, 2, 2, 2, 2, 2, 2, 2, 2, 2, 2, 2, 2, 2, 2, 2, 2, 2, 2, 2, 2, 2, 2, 2, 2, 2, 2, 2, 2, 2, 2, 2, 2])
_uv = me_cube_016.uv_layers.new(name='UVMap')
_uv.uv.foreach_set('vector', [0.5126, 0.7546, 0.4872, 0.7546, 0.544, 0.9954, 0.4559, 0.9954, 0.375, 0.5213, 0.625, 0.5213, 0.625, 0.7287, 0.375, 0.7287, 0.1295, 0.5093, 0.375, 0.5213, 0.375, 0.7287, 0.1295, 0.7407, 0.625, 0.5213, 0.8705, 0.5093, 0.8705, 0.7407, 0.625, 0.7287, 0.4534, 0.0086, 0.5466, 0.0086, 0.5466, 0.2414, 0.4534, 0.2414, 0.4559, 0.2546, 0.544, 0.2546, 0.4872, 0.4954, 0.5126, 0.4954, 0.5126, 0.7546, 0.4872, 0.7546, 0.544, 0.9954, 0.4559, 0.9954, 0.375, 0.5213, 0.625, 0.5213, 0.625, 0.7287, 0.375, 0.7287, 0.1295, 0.5093, 0.375, 0.5213, 0.375, 0.7287, 0.1295, 0.7407, 0.625, 0.5213, 0.8705, 0.5093, 0.8705, 0.7407, 0.625, 0.7287, 0.4534, 0.0086, 0.5466, 0.0086, 0.5466, 0.2414, 0.4534, 0.2414, 0.4559, 0.2546, 0.544, 0.2546, 0.4872, 0.4954, 0.5126, 0.4954, 0.5126, 0.7546, 0.4872, 0.7546, 0.544, 0.9954, 0.4559, 0.9954, 0.375, 0.5213, 0.625, 0.5213, 0.625, 0.7287, 0.375, 0.7287, 0.1295, 0.5093, 0.375, 0.5213, 0.375, 0.7287, 0.1295, 0.7407, 0.625, 0.5213, 0.8705, 0.5093, 0.8705, 0.7407, 0.625, 0.7287, 0.4534, 0.0086, 0.5466, 0.0086, 0.5466, 0.2414, 0.4534, 0.2414, 0.4559, 0.2546, 0.544, 0.2546, 0.4872, 0.4954, 0.5126, 0.4954, 0.5126, 0.7546, 0.4872, 0.7546, 0.544, 0.9954, 0.4559, 0.9954, 0.375, 0.5213, 0.625, 0.5213, 0.625, 0.7287, 0.375, 0.7287, 0.1295, 0.5093, 0.375, 0.5213, 0.375, 0.7287, 0.1295, 0.7407, 0.625, 0.5213, 0.8705, 0.5093, 0.8705, 0.7407, 0.625, 0.7287, 0.4534, 0.0086, 0.5466, 0.0086, 0.5466, 0.2414, 0.4534, 0.2414, 0.4559, 0.2546, 0.544, 0.2546, 0.4872, 0.4954, 0.5126, 0.4954, 0.5126, 0.7546, 0.4872, 0.7546, 0.544, 0.9954, 0.4559, 0.9954, 0.375, 0.5213, 0.625, 0.5213, 0.625, 0.7287, 0.375, 0.7287, 0.1295, 0.5093, 0.375, 0.5213, 0.375, 0.7287, 0.1295, 0.7407, 0.625, 0.5213, 0.8705, 0.5093, 0.8705, 0.7407, 0.625, 0.7287, 0.4534, 0.0086, 0.5466, 0.0086, 0.5466, 0.2414, 0.4534, 0.2414, 0.4559, 0.2546, 0.544, 0.2546, 0.4872, 0.4954, 0.5126, 0.4954, 0.5126, 0.7546, 0.4872, 0.7546, 0.544, 0.9954, 0.4559, 0.9954, 0.375, 0.5213, 0.625, 0.5213, 0.625, 0.7287, 0.375, 0.7287, 0.1295, 0.5093, 0.375, 0.5213, 0.375, 0.7287, 0.1295, 0.7407, 0.625, 0.5213, 0.8705, 0.5093, 0.8705, 0.7407, 0.625, 0.7287, 0.4534, 0.0086, 0.5466, 0.0086, 0.5466, 0.2414, 0.4534, 0.2414, 0.4559, 0.2546, 0.544, 0.2546, 0.4872, 0.4954, 0.5126, 0.4954, 0.5126, 0.7546, 0.4872, 0.7546, 0.544, 0.9954, 0.4559, 0.9954, 0.375, 0.5213, 0.625, 0.5213, 0.625, 0.7287, 0.375, 0.7287, 0.1295, 0.5093, 0.375, 0.5213, 0.375, 0.7287, 0.1295, 0.7407, 0.625, 0.5213, 0.8705, 0.5093, 0.8705, 0.7407, 0.625, 0.7287, 0.4534, 0.0086, 0.5466, 0.0086, 0.5466, 0.2414, 0.4534, 0.2414, 0.4559, 0.2546, 0.544, 0.2546, 0.4872, 0.4954, 0.5126, 0.4954, 0.5126, 0.7546, 0.4872, 0.7546, 0.544, 0.9954, 0.4559, 0.9954, 0.375, 0.5213, 0.625, 0.5213, 0.625, 0.7287, 0.375, 0.7287, 0.625, 0.5213, 0.8705, 0.5093, 0.8705, 0.7407, 0.625, 0.7287, 0.4534, 0.0086, 0.5466, 0.0086, 0.5466, 0.2414, 0.4534, 0.2414, 0.4559, 0.2546, 0.544, 0.2546, 0.4872, 0.4954, 0.5126, 0.4954, 1.0, 0.5, 1.0, 1.0, 0.9, 1.0, 0.9, 0.5, 0.9, 0.5, 0.9, 1.0, 0.8, 1.0, 0.8, 0.5, 0.8, 0.5, 0.8, 1.0, 0.7, 1.0, 0.7, 0.5, 0.7, 0.5, 0.7, 1.0, 0.6, 1.0, 0.6, 0.5, 0.6, 0.5, 0.6, 1.0, 0.5, 1.0, 0.5, 0.5, 0.5, 0.5, 0.5, 1.0, 0.4, 1.0, 0.4, 0.5, 0.4, 0.5, 0.4, 1.0, 0.3, 1.0, 0.3, 0.5, 0.3, 0.5, 0.3, 1.0, 0.2, 1.0, 0.2, 0.5, 0.5, 1.0, 0.6, 1.0, 0.6, 1.0, 0.5, 1.0, 0.2, 0.5, 0.2, 1.0, 0.1, 1.0, 0.1, 0.5, 0.1, 0.5, 0.1, 1.0, -7.451e-08, 1.0, -7.451e-08, 0.5, 0.4, 0.5, 0.3, 0.5, 0.3, 0.5, 0.4, 0.5, 0.3, 1.0, 0.4, 1.0, 0.4, 1.0, 0.3, 1.0, 0.6, 1.0, 0.7, 1.0, 0.7, 1.0, 0.6, 1.0, 0.9, 1.0, 1.0, 1.0, 1.0, 1.0, 0.9, 1.0, 0.7, 1.0, 0.8, 1.0, 0.8, 1.0, 0.7, 1.0, 0.8, 1.0, 0.9, 1.0, 0.9, 1.0, 0.8, 1.0, -7.451e-08, 1.0, 0.1, 1.0, 0.1, 1.0, -7.451e-08, 1.0, 0.1, 1.0, 0.2, 1.0, 0.2, 1.0, 0.1, 1.0, 0.2, 1.0, 0.3, 1.0, 0.3, 1.0, 0.2, 1.0, 0.3, 1.0, 0.4, 1.0, 0.4, 1.0, 0.3, 1.0, 0.4, 1.0, 0.5, 1.0, 0.5, 1.0, 0.4, 1.0, 0.6, 1.0, 0.7, 1.0, 0.7, 1.0, 0.6, 1.0, 0.6, 1.0, 0.7, 1.0, 0.7, 1.0, 0.6, 1.0, 0.9, 1.0, 1.0, 1.0, 1.0, 1.0, 0.9, 1.0, 0.2, 1.0, 0.3, 1.0, 0.3, 1.0, 0.2, 1.0, 0.5, 1.0, 0.6, 1.0, 0.6, 1.0, 0.5, 1.0, 0.8, 1.0, 0.9, 1.0, 0.9, 1.0, 0.8, 1.0, 0.1, 1.0, 0.2, 1.0, 0.2, 1.0, 0.1, 1.0, 0.4, 1.0, 0.5, 1.0, 0.5, 1.0, 0.4, 1.0, 0.7, 1.0, 0.8, 1.0, 0.8, 1.0, 0.7, 1.0, -7.451e-08, 1.0, 0.1, 1.0, 0.1, 1.0, -7.451e-08, 1.0, 0.3911, 0.4442, 0.25, 0.49, 0.1089, 0.4442, 0.02175, 0.3242, 0.02175, 0.1758, 0.1089, 0.05584, 0.25, 0.01, 0.3911, 0.05584, 0.4783, 0.1758, 0.4783, 0.3242, 0.9, 1.0, 1.0, 1.0, 1.0, 1.0, 0.9, 1.0, 0.2, 1.0, 0.3, 1.0, 0.3, 1.0, 0.2, 1.0, 0.5, 1.0, 0.6, 1.0, 0.6, 1.0, 0.5, 1.0, 0.8, 1.0, 0.9, 1.0, 0.9, 1.0, 0.8, 1.0, 0.1, 1.0, 0.2, 1.0, 0.2, 1.0, 0.1, 1.0, 0.4, 1.0, 0.5, 1.0, 0.5, 1.0, 0.4, 1.0, 0.7, 1.0, 0.8, 1.0, 0.8, 1.0, 0.7, 1.0, -7.451e-08, 1.0, 0.1, 1.0, 0.1, 1.0, -7.451e-08, 1.0, 0.3, 1.0, 0.4, 1.0, 0.4, 1.0, 0.3, 1.0, 0.6, 0.5, 0.5, 0.5, 0.5, 0.5, 0.6, 0.5, 0.5, 0.5, 0.4, 0.5, 0.4, 0.5, 0.5, 0.5, 0.6, 0.5, 0.5, 0.5, 0.5, 0.5, 0.6, 0.5, 0.7, 0.5, 0.6, 0.5, 0.6, 0.5, 0.7, 0.5, 1.0, 0.5, 0.9, 0.5, 0.9, 0.5, 1.0, 0.5, 0.8, 0.5, 0.7, 0.5, 0.7, 0.5, 0.8, 0.5, 0.9, 0.5, 0.8, 0.5, 0.8, 0.5, 0.9, 0.5, 0.1, 0.5, -7.451e-08, 0.5, -7.451e-08, 0.5, 0.1, 0.5, 0.2, 0.5, 0.1, 0.5, 0.1, 0.5, 0.2, 0.5, 0.3, 0.5, 0.2, 0.5, 0.2, 0.5, 0.3, 0.5, 0.9, 0.5, 0.8, 0.5, 0.8, 0.5, 0.9, 0.5, 0.9, 0.5, 0.8, 0.5, 0.8, 0.5, 0.9, 0.5, 0.2, 0.5, 0.1, 0.5, 0.1, 0.5, 0.2, 0.5, 0.5, 0.5, 0.4, 0.5, 0.4, 0.5, 0.5, 0.5, 0.8, 0.5, 0.7, 0.5, 0.7, 0.5, 0.8, 0.5, 0.1, 0.5, -7.451e-08, 0.5, -7.451e-08, 0.5, 0.1, 0.5, 0.4, 0.5, 0.3, 0.5, 0.3, 0.5, 0.4, 0.5, 0.7, 0.5, 0.6, 0.5, 0.6, 0.5, 0.7, 0.5, 1.0, 0.5, 0.9, 0.5, 0.9, 0.5, 1.0, 0.5, 0.3, 0.5, 0.2, 0.5, 0.2, 0.5, 0.3, 0.5, 0.2, 0.5, 0.1, 0.5, 0.1, 0.5, 0.2, 0.5, 0.5, 0.5, 0.4, 0.5, 0.4, 0.5, 0.5, 0.5, 0.8, 0.5, 0.7, 0.5, 0.7, 0.5, 0.8, 0.5, 0.1, 0.5, -7.451e-08, 0.5, -7.451e-08, 0.5, 0.1, 0.5, 0.4, 0.5, 0.3, 0.5, 0.3, 0.5, 0.4, 0.5, 0.7, 0.5, 0.6, 0.5, 0.6, 0.5, 0.7, 0.5, 1.0, 0.5, 0.9, 0.5, 0.9, 0.5, 1.0, 0.5, 0.3, 0.5, 0.2, 0.5, 0.2, 0.5, 0.3, 0.5, 0.6, 0.5, 0.5, 0.5, 0.5, 0.5, 0.6, 0.5, 0.9, 0.5, 0.8, 0.5, 0.8, 0.5, 0.9, 0.5, 0.6, 0.5, 0.5, 0.5, 0.5, 0.5, 0.6, 0.5, 0.3, 0.5, 0.2, 0.5, 0.2, 0.5, 0.3, 0.5, 1.0, 0.5, 0.9, 0.5, 0.9, 0.5, 1.0, 0.5, 0.1295, 0.7407, 0.1294, 0.75, 0.1268, 0.75, 0.125, 0.7407, 0.4559, 0.9954, 0.4463, 1.0, 0.4011, 1.0, 0.375, 0.9956, 0.4534, 0.0086, 0.375, 0.009306, 0.375, 0.004274, 0.4463, 0.0, 0.544, 0.9954, 0.625, 0.995, 0.625, 0.9974, 0.5403, 1.0, 0.8705, 0.7407, 0.875, 0.741, 0.875, 0.7458, 0.87, 0.75, 0.5466, 0.0086, 0.5403, 0.0, 0.5839, 0.0, 0.625, 0.009022, 0.1295, 0.5093, 0.125, 0.509, 0.125, 0.5042, 0.1295, 0.5, 0.4534, 0.2414, 0.4495, 0.25, 0.4018, 0.25, 0.375, 0.241, 0.4559, 0.2546, 0.375, 0.2545, 0.375, 0.2518, 0.4495, 0.25, 0.8705, 0.5093, 0.8696, 0.5, 0.8723, 0.5, 0.875, 0.5093, 0.544, 0.2546, 0.5367, 0.25, 0.5829, 0.25, 0.625, 0.2554, 0.5466, 0.2414, 0.625, 0.2407, 0.625, 0.2457, 0.5367, 0.25, 0.1295, 0.7407, 0.1294, 0.75, 0.1268, 0.75, 0.125, 0.7407, 0.4559, 0.9954, 0.4463, 1.0, 0.4011, 1.0, 0.375, 0.9956, 0.4534, 0.0086, 0.375, 0.009306, 0.375, 0.004274, 0.4463, 0.0, 0.544, 0.9954, 0.625, 0.995, 0.625, 0.9974, 0.5403, 1.0, 0.8705, 0.7407, 0.875, 0.741, 0.875, 0.7458, 0.87, 0.75, 0.5466, 0.0086, 0.5403, 0.0, 0.5839, 0.0, 0.625, 0.009022, 0.1295, 0.5093, 0.125, 0.509, 0.125, 0.5042, 0.1295, 0.5, 0.4534, 0.2414, 0.4495, 0.25, 0.4018, 0.25, 0.375, 0.241, 0.4559, 0.2546, 0.375, 0.2545, 0.375, 0.2518, 0.4495, 0.25, 0.8705, 0.5093, 0.8696, 0.5, 0.8723, 0.5, 0.875, 0.5093, 0.544, 0.2546, 0.5367, 0.25, 0.5829, 0.25, 0.625, 0.2554, 0.5466, 0.2414, 0.625, 0.2407, 0.625, 0.2457, 0.5367, 0.25, 0.1295, 0.7407, 0.1294, 0.75, 0.1268, 0.75, 0.125, 0.7407, 0.4559, 0.9954, 0.4463, 1.0, 0.4011, 1.0, 0.375, 0.9956, 0.4534, 0.0086, 0.375, 0.009306, 0.375, 0.004274, 0.4463, 0.0, 0.544, 0.9954, 0.625, 0.995, 0.625, 0.9974, 0.5403, 1.0, 0.8705, 0.7407, 0.875, 0.741, 0.875, 0.7458, 0.87, 0.75, 0.5466, 0.0086, 0.5403, 0.0, 0.5839, 0.0, 0.625, 0.009022, 0.1295, 0.5093, 0.125, 0.509, 0.125, 0.5042, 0.1295, 0.5, 0.4534, 0.2414, 0.4495, 0.25, 0.4018, 0.25, 0.375, 0.241, 0.4559, 0.2546, 0.375, 0.2545, 0.375, 0.2518, 0.4495, 0.25, 0.8705, 0.5093, 0.8696, 0.5, 0.8723, 0.5, 0.875, 0.5093, 0.544, 0.2546, 0.5367, 0.25, 0.5829, 0.25, 0.625, 0.2554, 0.5466, 0.2414, 0.625, 0.2407, 0.625, 0.2457, 0.5367, 0.25, 0.1295, 0.7407, 0.1294, 0.75, 0.1268, 0.75, 0.125, 0.7407, 0.4559, 0.9954, 0.4463, 1.0, 0.4011, 1.0, 0.375, 0.9956, 0.4534, 0.0086, 0.375, 0.009306, 0.375, 0.004274, 0.4463, 0.0, 0.544, 0.9954, 0.625, 0.995, 0.625, 0.9974, 0.5403, 1.0, 0.8705, 0.7407, 0.875, 0.741, 0.875, 0.7458, 0.87, 0.75, 0.5466, 0.0086, 0.5403, 0.0, 0.5839, 0.0, 0.625, 0.009022, 0.1295, 0.5093, 0.125, 0.509, 0.125, 0.5042, 0.1295, 0.5, 0.4534, 0.2414, 0.4495, 0.25, 0.4018, 0.25, 0.375, 0.241, 0.4559, 0.2546, 0.375, 0.2545, 0.375, 0.2518, 0.4495, 0.25, 0.8705, 0.5093, 0.8696, 0.5, 0.8723, 0.5, 0.875, 0.5093, 0.544, 0.2546, 0.5367, 0.25, 0.5829, 0.25, 0.625, 0.2554, 0.5466, 0.2414, 0.625, 0.2407, 0.625, 0.2457, 0.5367, 0.25, 0.1295, 0.7407, 0.1294, 0.75, 0.1268, 0.75, 0.125, 0.7407, 0.4559, 0.9954, 0.4463, 1.0, 0.4011, 1.0, 0.375, 0.9956, 0.4534, 0.0086, 0.375, 0.009306, 0.375, 0.004275, 0.4463, 0.0, 0.544, 0.9954, 0.625, 0.995, 0.625, 0.9974, 0.5403, 1.0, 0.8705, 0.7407, 0.875, 0.741, 0.875, 0.7458, 0.87, 0.75, 0.5466, 0.0086, 0.5403, 0.0, 0.5839, 0.0, 0.625, 0.009022, 0.1295, 0.5093, 0.125, 0.509, 0.125, 0.5042, 0.1295, 0.5, 0.4534, 0.2414, 0.4495, 0.25, 0.4018, 0.25, 0.375, 0.241, 0.4559, 0.2546, 0.375, 0.2545, 0.375, 0.2518, 0.4495, 0.25, 0.8705, 0.5093, 0.8696, 0.5, 0.8723, 0.5, 0.875, 0.5093, 0.544, 0.2546, 0.5367, 0.25, 0.5829, 0.25, 0.625, 0.2554, 0.5466, 0.2414, 0.625, 0.2407, 0.625, 0.2457, 0.5367, 0.25, 0.1295, 0.7407, 0.1294, 0.75, 0.1268, 0.75, 0.125, 0.7407, 0.4559, 0.9954, 0.4463, 1.0, 0.4011, 1.0, 0.375, 0.9956, 0.4534, 0.0086, 0.375, 0.009306, 0.375, 0.004275, 0.4463, 0.0, 0.544, 0.9954, 0.625, 0.995, 0.625, 0.9974, 0.5403, 1.0, 0.8705, 0.7407, 0.875, 0.741, 0.875, 0.7458, 0.87, 0.75, 0.5466, 0.0086, 0.5403, 0.0, 0.5839, 0.0, 0.625, 0.009022, 0.1295, 0.5093, 0.125, 0.509, 0.125, 0.5042, 0.1295, 0.5, 0.4534, 0.2414, 0.4495, 0.25, 0.4018, 0.25, 0.375, 0.241, 0.4559, 0.2546, 0.375, 0.2545, 0.375, 0.2518, 0.4495, 0.25, 0.8705, 0.5093, 0.8696, 0.5, 0.8723, 0.5, 0.875, 0.5093, 0.544, 0.2546, 0.5367, 0.25, 0.5829, 0.25, 0.625, 0.2554, 0.5466, 0.2414, 0.625, 0.2407, 0.625, 0.2457, 0.5367, 0.25, 0.1295, 0.7407, 0.1294, 0.75, 0.1268, 0.75, 0.125, 0.7407, 0.4559, 0.9954, 0.4463, 1.0, 0.4011, 1.0, 0.375, 0.9956, 0.4534, 0.0086, 0.375, 0.009306, 0.375, 0.004274, 0.4463, 0.0, 0.544, 0.9954, 0.625, 0.995, 0.625, 0.9974, 0.5403, 1.0, 0.8705, 0.7407, 0.875, 0.741, 0.875, 0.7458, 0.87, 0.75, 0.5466, 0.0086, 0.5403, 0.0, 0.5839, 0.0, 0.625, 0.009022, 0.1295, 0.5093, 0.125, 0.509, 0.125, 0.5042, 0.1295, 0.5, 0.4534, 0.2414, 0.4495, 0.25, 0.4018, 0.25, 0.375, 0.241, 0.4559, 0.2546, 0.375, 0.2545, 0.375, 0.2518, 0.4495, 0.25, 0.8705, 0.5093, 0.8696, 0.5, 0.8723, 0.5, 0.875, 0.5093, 0.544, 0.2546, 0.5367, 0.25, 0.5829, 0.25, 0.625, 0.2554, 0.5466, 0.2414, 0.625, 0.2407, 0.625, 0.2457, 0.5367, 0.25, 0.1295, 0.7407, 0.1294, 0.75, 0.1268, 0.75, 0.125, 0.7407, 0.4559, 0.9954, 0.4463, 1.0, 0.4011, 1.0, 0.375, 0.9956, 0.4534, 0.0086, 0.375, 0.009306, 0.375, 0.004275, 0.4463, 0.0, 0.544, 0.9954, 0.625, 0.995, 0.625, 0.9974, 0.5403, 1.0, 0.8705, 0.7407, 0.875, 0.741, 0.875, 0.7458, 0.87, 0.75, 0.5466, 0.0086, 0.5403, 0.0, 0.5839, 0.0, 0.625, 0.009022, 0.1295, 0.5093, 0.125, 0.509, 0.125, 0.5042, 0.1295, 0.5, 0.4534, 0.2414, 0.4495, 0.25, 0.4018, 0.25, 0.375, 0.241, 0.4559, 0.2546, 0.375, 0.2545, 0.375, 0.2518, 0.4495, 0.25, 0.8705, 0.5093, 0.8696, 0.5, 0.8723, 0.5, 0.875, 0.5093, 0.544, 0.2546, 0.5367, 0.25, 0.5829, 0.25, 0.625, 0.2554, 0.5466, 0.2414, 0.625, 0.2407, 0.625, 0.2457, 0.5367, 0.25, 0.1295, 0.5093, 0.1295, 0.7407, 0.125, 0.7407, 0.125, 0.509, 0.375, 0.241, 0.375, 0.009306, 0.4534, 0.0086, 0.4534, 0.2414, 0.4559, 0.9954, 0.544, 0.9954, 0.5403, 1.0, 0.4463, 1.0, 0.4463, 0.0, 0.5403, 0.0, 0.5466, 0.0086, 0.4534, 0.0086, 0.8705, 0.7407, 0.8705, 0.5093, 0.875, 0.5093, 0.875, 0.741, 0.625, 0.009022, 0.625, 0.2407, 0.5466, 0.2414, 0.5466, 0.0086, 0.544, 0.2546, 0.4559, 0.2546, 0.4495, 0.25, 0.5367, 0.25, 0.5367, 0.25, 0.4495, 0.25, 0.4534, 0.2414, 0.5466, 0.2414, 0.375, 0.5213, 0.1295, 0.5093, 0.1295, 0.5, 0.3736, 0.5, 0.375, 0.4986, 0.375, 0.2545, 0.4559, 0.2546, 0.5126, 0.4954, 0.8705, 0.5093, 0.625, 0.5213, 0.6258, 0.5, 0.8696, 0.5, 0.625, 0.2554, 0.625, 0.4992, 0.4872, 0.4954, 0.544, 0.2546, 0.625, 0.5213, 0.375, 0.5213, 0.4239, 0.5, 0.5931, 0.5, 0.5931, 0.5, 0.4239, 0.5, 0.5126, 0.4954, 0.4872, 0.4954, 0.4872, 0.7546, 0.5126, 0.7546, 0.4239, 0.75, 0.5931, 0.75, 0.5931, 0.75, 0.4239, 0.75, 0.375, 0.7287, 0.625, 0.7287, 0.1295, 0.7407, 0.375, 0.7287, 0.3736, 0.75, 0.1294, 0.75, 0.375, 0.9956, 0.375, 0.7514, 0.5126, 0.7546, 0.4559, 0.9954, 0.625, 0.7287, 0.8705, 0.7407, 0.87, 0.75, 0.6258, 0.75, 0.625, 0.7508, 0.625, 0.995, 0.544, 0.9954, 0.4872, 0.7546, 0.1295, 0.5093, 0.1295, 0.7407, 0.125, 0.7407, 0.125, 0.509, 0.375, 0.241, 0.375, 0.009306, 0.4534, 0.0086, 0.4534, 0.2414, 0.4559, 0.9954, 0.544, 0.9954, 0.5403, 1.0, 0.4463, 1.0, 0.4463, 0.0, 0.5403, 0.0, 0.5466, 0.0086, 0.4534, 0.0086, 0.8705, 0.7407, 0.8705, 0.5093, 0.875, 0.5093, 0.875, 0.741, 0.625, 0.009022, 0.625, 0.2407, 0.5466, 0.2414, 0.5466, 0.0086, 0.544, 0.2546, 0.4559, 0.2546, 0.4495, 0.25, 0.5367, 0.25, 0.5367, 0.25, 0.4495, 0.25, 0.4534, 0.2414, 0.5466, 0.2414, 0.375, 0.5213, 0.1295, 0.5093, 0.1295, 0.5, 0.3736, 0.5, 0.375, 0.4986, 0.375, 0.2545, 0.4559, 0.2546, 0.5126, 0.4954, 0.8705, 0.5093, 0.625, 0.5213, 0.6258, 0.5, 0.8696, 0.5, 0.625, 0.2554, 0.625, 0.4992, 0.4872, 0.4954, 0.544, 0.2546, 0.625, 0.5213, 0.375, 0.5213, 0.4239, 0.5, 0.5931, 0.5, 0.5931, 0.5, 0.4239, 0.5, 0.5126, 0.4954, 0.4872, 0.4954, 0.4872, 0.7546, 0.5126, 0.7546, 0.4239, 0.75, 0.5931, 0.75, 0.5931, 0.75, 0.4239, 0.75, 0.375, 0.7287, 0.625, 0.7287, 0.1295, 0.7407, 0.375, 0.7287, 0.3736, 0.75, 0.1294, 0.75, 0.375, 0.9956, 0.375, 0.7514, 0.5126, 0.7546, 0.4559, 0.9954, 0.625, 0.7287, 0.8705, 0.7407, 0.87, 0.75, 0.6258, 0.75, 0.625, 0.7508, 0.625, 0.995, 0.544, 0.9954, 0.4872, 0.7546, 0.1295, 0.5093, 0.1295, 0.7407, 0.125, 0.7407, 0.125, 0.509, 0.375, 0.241, 0.375, 0.009306, 0.4534, 0.0086, 0.4534, 0.2414, 0.4559, 0.9954, 0.544, 0.9954, 0.5403, 1.0, 0.4463, 1.0, 0.4463, 0.0, 0.5403, 0.0, 0.5466, 0.0086, 0.4534, 0.0086, 0.8705, 0.7407, 0.8705, 0.5093, 0.875, 0.5093, 0.875, 0.741, 0.625, 0.009022, 0.625, 0.2407, 0.5466, 0.2414, 0.5466, 0.0086, 0.544, 0.2546, 0.4559, 0.2546, 0.4495, 0.25, 0.5367, 0.25, 0.5367, 0.25, 0.4495, 0.25, 0.4534, 0.2414, 0.5466, 0.2414, 0.375, 0.5213, 0.1295, 0.5093, 0.1295, 0.5, 0.3736, 0.5, 0.375, 0.4986, 0.375, 0.2545, 0.4559, 0.2546, 0.5126, 0.4954, 0.8705, 0.5093, 0.625, 0.5213, 0.6258, 0.5, 0.8696, 0.5, 0.625, 0.2554, 0.625, 0.4992, 0.4872, 0.4954, 0.544, 0.2546, 0.625, 0.5213, 0.375, 0.5213, 0.4239, 0.5, 0.5931, 0.5, 0.5931, 0.5, 0.4239, 0.5, 0.5126, 0.4954, 0.4872, 0.4954, 0.4872, 0.7546, 0.5126, 0.7546, 0.4239, 0.75, 0.5931, 0.75, 0.5931, 0.75, 0.4239, 0.75, 0.375, 0.7287, 0.625, 0.7287, 0.1295, 0.7407, 0.375, 0.7287, 0.3736, 0.75, 0.1294, 0.75, 0.375, 0.9956, 0.375, 0.7514, 0.5126, 0.7546, 0.4559, 0.9954, 0.625, 0.7287, 0.8705, 0.7407, 0.87, 0.75, 0.6258, 0.75, 0.625, 0.7508, 0.625, 0.995, 0.544, 0.9954, 0.4872, 0.7546, 0.1295, 0.5093, 0.1295, 0.7407, 0.125, 0.7407, 0.125, 0.509, 0.375, 0.241, 0.375, 0.009306, 0.4534, 0.0086, 0.4534, 0.2414, 0.4559, 0.9954, 0.544, 0.9954, 0.5403, 1.0, 0.4463, 1.0, 0.4463, 0.0, 0.5403, 0.0, 0.5466, 0.0086, 0.4534, 0.0086, 0.8705, 0.7407, 0.8705, 0.5093, 0.875, 0.5093, 0.875, 0.741, 0.625, 0.009022, 0.625, 0.2407, 0.5466, 0.2414, 0.5466, 0.0086, 0.544, 0.2546, 0.4559, 0.2546, 0.4495, 0.25, 0.5367, 0.25, 0.5367, 0.25, 0.4495, 0.25, 0.4534, 0.2414, 0.5466, 0.2414, 0.375, 0.5213, 0.1295, 0.5093, 0.1295, 0.5, 0.3736, 0.5, 0.375, 0.4986, 0.375, 0.2545, 0.4559, 0.2546, 0.5126, 0.4954, 0.8705, 0.5093, 0.625, 0.5213, 0.6258, 0.5, 0.8696, 0.5, 0.625, 0.2554, 0.625, 0.4992, 0.4872, 0.4954, 0.544, 0.2546, 0.625, 0.5213, 0.375, 0.5213, 0.4239, 0.5, 0.5931, 0.5, 0.5931, 0.5, 0.4239, 0.5, 0.5126, 0.4954, 0.4872, 0.4954, 0.4872, 0.7546, 0.5126, 0.7546, 0.4239, 0.75, 0.5931, 0.75, 0.5931, 0.75, 0.4239, 0.75, 0.375, 0.7287, 0.625, 0.7287, 0.1295, 0.7407, 0.375, 0.7287, 0.3736, 0.75, 0.1294, 0.75, 0.375, 0.9956, 0.375, 0.7514, 0.5126, 0.7546, 0.4559, 0.9954, 0.625, 0.7287, 0.8705, 0.7407, 0.87, 0.75, 0.6258, 0.75, 0.625, 0.7508, 0.625, 0.995, 0.544, 0.9954, 0.4872, 0.7546, 0.1295, 0.5093, 0.1295, 0.7407, 0.125, 0.7407, 0.125, 0.509, 0.375, 0.241, 0.375, 0.009306, 0.4534, 0.0086, 0.4534, 0.2414, 0.4559, 0.9954, 0.544, 0.9954, 0.5403, 1.0, 0.4463, 1.0, 0.4463, 0.0, 0.5403, 0.0, 0.5466, 0.0086, 0.4534, 0.0086, 0.8705, 0.7407, 0.8705, 0.5093, 0.875, 0.5093, 0.875, 0.741, 0.625, 0.009022, 0.625, 0.2407, 0.5466, 0.2414, 0.5466, 0.0086, 0.544, 0.2546, 0.4559, 0.2546, 0.4495, 0.25, 0.5367, 0.25, 0.5367, 0.25, 0.4495, 0.25, 0.4534, 0.2414, 0.5466, 0.2414, 0.375, 0.5213, 0.1295, 0.5093, 0.1295, 0.5, 0.3736, 0.5, 0.375, 0.4986, 0.375, 0.2545, 0.4559, 0.2546, 0.5126, 0.4954, 0.8705, 0.5093, 0.625, 0.5213, 0.6258, 0.5, 0.8696, 0.5, 0.625, 0.2554, 0.625, 0.4992, 0.4872, 0.4954, 0.544, 0.2546, 0.625, 0.5213, 0.375, 0.5213, 0.4239, 0.5, 0.5931, 0.5, 0.5931, 0.5, 0.4239, 0.5, 0.5126, 0.4954, 0.4872, 0.4954, 0.4872, 0.7546, 0.5126, 0.7546, 0.4239, 0.75, 0.5931, 0.75, 0.5931, 0.75, 0.4239, 0.75, 0.375, 0.7287, 0.625, 0.7287, 0.1295, 0.7407, 0.375, 0.7287, 0.3736, 0.75, 0.1294, 0.75, 0.375, 0.9956, 0.375, 0.7514, 0.5126, 0.7546, 0.4559, 0.9954, 0.625, 0.7287, 0.8705, 0.7407, 0.87, 0.75, 0.6258, 0.75, 0.625, 0.7508, 0.625, 0.995, 0.544, 0.9954, 0.4872, 0.7546, 0.1295, 0.5093, 0.1295, 0.7407, 0.125, 0.7407, 0.125, 0.509, 0.375, 0.241, 0.375, 0.009306, 0.4534, 0.0086, 0.4534, 0.2414, 0.4559, 0.9954, 0.544, 0.9954, 0.5403, 1.0, 0.4463, 1.0, 0.4463, 0.0, 0.5403, 0.0, 0.5466, 0.0086, 0.4534, 0.0086, 0.8705, 0.7407, 0.8705, 0.5093, 0.875, 0.5093, 0.875, 0.741, 0.625, 0.009022, 0.625, 0.2407, 0.5466, 0.2414, 0.5466, 0.0086, 0.544, 0.2546, 0.4559, 0.2546, 0.4495, 0.25, 0.5367, 0.25, 0.5367, 0.25, 0.4495, 0.25, 0.4534, 0.2414, 0.5466, 0.2414, 0.375, 0.5213, 0.1295, 0.5093, 0.1295, 0.5, 0.3736, 0.5, 0.375, 0.4986, 0.375, 0.2545, 0.4559, 0.2546, 0.5126, 0.4954, 0.8705, 0.5093, 0.625, 0.5213, 0.6258, 0.5, 0.8696, 0.5, 0.625, 0.2554, 0.625, 0.4992, 0.4872, 0.4954, 0.544, 0.2546, 0.625, 0.5213, 0.375, 0.5213, 0.4239, 0.5, 0.5931, 0.5, 0.5931, 0.5, 0.4239, 0.5, 0.5126, 0.4954, 0.4872, 0.4954, 0.4872, 0.7546, 0.5126, 0.7546, 0.4239, 0.75, 0.5931, 0.75, 0.5931, 0.75, 0.4239, 0.75, 0.375, 0.7287, 0.625, 0.7287, 0.1295, 0.7407, 0.375, 0.7287, 0.3736, 0.75, 0.1294, 0.75, 0.375, 0.9956, 0.375, 0.7514, 0.5126, 0.7546, 0.4559, 0.9954, 0.625, 0.7287, 0.8705, 0.7407, 0.87, 0.75, 0.6258, 0.75, 0.625, 0.7508, 0.625, 0.995, 0.544, 0.9954, 0.4872, 0.7546, 0.1295, 0.5093, 0.1295, 0.7407, 0.125, 0.7407, 0.125, 0.509, 0.375, 0.241, 0.375, 0.009306, 0.4534, 0.0086, 0.4534, 0.2414, 0.4559, 0.9954, 0.544, 0.9954, 0.5403, 1.0, 0.4463, 1.0, 0.4463, 0.0, 0.5403, 0.0, 0.5466, 0.0086, 0.4534, 0.0086, 0.8705, 0.7407, 0.8705, 0.5093, 0.875, 0.5093, 0.875, 0.741, 0.625, 0.009022, 0.625, 0.2407, 0.5466, 0.2414, 0.5466, 0.0086, 0.544, 0.2546, 0.4559, 0.2546, 0.4495, 0.25, 0.5367, 0.25, 0.5367, 0.25, 0.4495, 0.25, 0.4534, 0.2414, 0.5466, 0.2414, 0.375, 0.5213, 0.1295, 0.5093, 0.1295, 0.5, 0.3736, 0.5, 0.375, 0.4986, 0.375, 0.2545, 0.4559, 0.2546, 0.5126, 0.4954, 0.8705, 0.5093, 0.625, 0.5213, 0.6258, 0.5, 0.8696, 0.5, 0.625, 0.2554, 0.625, 0.4992, 0.4872, 0.4954, 0.544, 0.2546, 0.625, 0.5213, 0.375, 0.5213, 0.4239, 0.5, 0.5931, 0.5, 0.5931, 0.5, 0.4239, 0.5, 0.5126, 0.4954, 0.4872, 0.4954, 0.4872, 0.7546, 0.5126, 0.7546, 0.4239, 0.75, 0.5931, 0.75, 0.5931, 0.75, 0.4239, 0.75, 0.375, 0.7287, 0.625, 0.7287, 0.1295, 0.7407, 0.375, 0.7287, 0.3736, 0.75, 0.1294, 0.75, 0.375, 0.9956, 0.375, 0.7514, 0.5126, 0.7546, 0.4559, 0.9954, 0.625, 0.7287, 0.8705, 0.7407, 0.87, 0.75, 0.6258, 0.75, 0.625, 0.7508, 0.625, 0.995, 0.544, 0.9954, 0.4872, 0.7546, 0.1295, 0.5093, 0.1295, 0.7407, 0.125, 0.7407, 0.125, 0.509, 0.375, 0.241, 0.375, 0.009306, 0.4534, 0.0086, 0.4534, 0.2414, 0.4559, 0.9954, 0.544, 0.9954, 0.5403, 1.0, 0.4463, 1.0, 0.4463, 0.0, 0.5403, 0.0, 0.5466, 0.0086, 0.4534, 0.0086, 0.8705, 0.7407, 0.8705, 0.5093, 0.875, 0.5093, 0.875, 0.741, 0.625, 0.009022, 0.625, 0.2407, 0.5466, 0.2414, 0.5466, 0.0086, 0.544, 0.2546, 0.4559, 0.2546, 0.4495, 0.25, 0.5367, 0.25, 0.5367, 0.25, 0.4495, 0.25, 0.4534, 0.2414, 0.5466, 0.2414, 0.375, 0.5213, 0.1295, 0.5093, 0.1295, 0.5, 0.3736, 0.5, 0.375, 0.4986, 0.375, 0.2545, 0.4559, 0.2546, 0.5126, 0.4954, 0.8705, 0.5093, 0.625, 0.5213, 0.6258, 0.5, 0.8696, 0.5, 0.625, 0.2554, 0.625, 0.4992, 0.4872, 0.4954, 0.544, 0.2546, 0.625, 0.5213, 0.375, 0.5213, 0.4239, 0.5, 0.5931, 0.5, 0.5931, 0.5, 0.4239, 0.5, 0.5126, 0.4954, 0.4872, 0.4954, 0.4872, 0.7546, 0.5126, 0.7546, 0.4239, 0.75, 0.5931, 0.75, 0.5931, 0.75, 0.4239, 0.75, 0.375, 0.7287, 0.625, 0.7287, 0.1295, 0.7407, 0.375, 0.7287, 0.3736, 0.75, 0.1294, 0.75, 0.375, 0.9956, 0.375, 0.7514, 0.5126, 0.7546, 0.4559, 0.9954, 0.625, 0.7287, 0.8705, 0.7407, 0.87, 0.75, 0.6258, 0.75, 0.625, 0.7508, 0.625, 0.995, 0.544, 0.9954, 0.4872, 0.7546, 0.1295, 0.5093, 0.375, 0.5213, 0.375, 0.7287, 0.1295, 0.7407, 0.2, 0.5, 0.1, 0.5, -7.451e-08, 0.5, 0.9, 0.5, 0.5, 0.5, 0.4, 0.5, 0.7, 0.5, 0.6, 0.5, 0.3, 0.5, 0.2, 0.5, 0.9, 0.5, 0.8, 0.5, 0.4, 0.5, 0.3, 0.5, 0.8, 0.5, 0.7, 0.5, 0.2, 0.5, 0.1, 0.5, 0.1, 0.5, 0.2, 0.5, 0.5, 0.5, 0.4, 0.5, 0.4, 0.5, 0.5, 0.5, 0.8, 0.5, 0.7, 0.5, 0.7, 0.5, 0.8, 0.5, 0.1, 0.5, -7.451e-08, 0.5, -7.451e-08, 0.5, 0.1, 0.5, 0.4, 0.5, 0.3, 0.5, 0.3, 0.5, 0.4, 0.5, 0.7, 0.5, 0.6, 0.5, 0.6, 0.5, 0.7, 0.5, 0.1295, 0.5093, 0.375, 0.5213, 0.375, 0.7287, 0.1295, 0.7407, 0.5126, 0.7546, 0.4872, 0.7546, 0.544, 0.9954, 0.4559, 0.9954, 0.375, 0.5213, 0.625, 0.5213, 0.625, 0.7287, 0.375, 0.7287, 0.625, 0.5213, 0.8705, 0.5093, 0.8705, 0.7407, 0.625, 0.7287, 0.4534, 0.0086, 0.5466, 0.0086, 0.5466, 0.2414, 0.4534, 0.2414, 0.4559, 0.2546, 0.544, 0.2546, 0.4872, 0.4954, 0.5126, 0.4954, 0.1295, 0.7407, 0.1294, 0.75, 0.1268, 0.75, 0.125, 0.7407, 0.4559, 0.9954, 0.4463, 1.0, 0.4011, 1.0, 0.375, 0.9956, 0.4534, 0.0086, 0.375, 0.009306, 0.375, 0.004275, 0.4463, 0.0, 0.544, 0.9954, 0.625, 0.995, 0.625, 0.9974, 0.5403, 1.0, 0.8705, 0.7407, 0.875, 0.741, 0.875, 0.7458, 0.87, 0.75, 0.5466, 0.0086, 0.5403, 0.0, 0.5839, 0.0, 0.625, 0.009022, 0.1295, 0.5093, 0.125, 0.509, 0.125, 0.5042, 0.1295, 0.5, 0.4534, 0.2414, 0.4495, 0.25, 0.4018, 0.25, 0.375, 0.241, 0.4559, 0.2546, 0.375, 0.2545, 0.375, 0.2518, 0.4495, 0.25, 0.8705, 0.5093, 0.8696, 0.5, 0.8723, 0.5, 0.875, 0.5093, 0.544, 0.2546, 0.5367, 0.25, 0.5829, 0.25, 0.625, 0.2554, 0.5466, 0.2414, 0.625, 0.2407, 0.625, 0.2457, 0.5367, 0.25, 0.1295, 0.5093, 0.1295, 0.7407, 0.125, 0.7407, 0.125, 0.509, 0.375, 0.241, 0.375, 0.009306, 0.4534, 0.0086, 0.4534, 0.2414, 0.4559, 0.9954, 0.544, 0.9954, 0.5403, 1.0, 0.4463, 1.0, 0.4463, 0.0, 0.5403, 0.0, 0.5466, 0.0086, 0.4534, 0.0086, 0.8705, 0.7407, 0.8705, 0.5093, 0.875, 0.5093, 0.875, 0.741, 0.625, 0.009022, 0.625, 0.2407, 0.5466, 0.2414, 0.5466, 0.0086, 0.544, 0.2546, 0.4559, 0.2546, 0.4495, 0.25, 0.5367, 0.25, 0.5367, 0.25, 0.4495, 0.25, 0.4534, 0.2414, 0.5466, 0.2414, 0.375, 0.5213, 0.1295, 0.5093, 0.1295, 0.5, 0.3736, 0.5, 0.375, 0.4986, 0.375, 0.2545, 0.4559, 0.2546, 0.5126, 0.4954, 0.8705, 0.5093, 0.625, 0.5213, 0.6258, 0.5, 0.8696, 0.5, 0.625, 0.2554, 0.625, 0.4992, 0.4872, 0.4954, 0.544, 0.2546, 0.625, 0.5213, 0.375, 0.5213, 0.4239, 0.5, 0.5931, 0.5, 0.5931, 0.5, 0.4239, 0.5, 0.5126, 0.4954, 0.4872, 0.4954, 0.4872, 0.7546, 0.5126, 0.7546, 0.4239, 0.75, 0.5931, 0.75, 0.5931, 0.75, 0.4239, 0.75, 0.375, 0.7287, 0.625, 0.7287, 0.1295, 0.7407, 0.375, 0.7287, 0.3736, 0.75, 0.1294, 0.75, 0.375, 0.9956, 0.375, 0.7514, 0.5126, 0.7546, 0.4559, 0.9954, 0.625, 0.7287, 0.8705, 0.7407, 0.87, 0.75, 0.6258, 0.75, 0.625, 0.7508, 0.625, 0.995, 0.544, 0.9954, 0.4872, 0.7546, 0.1295, 0.5093, 0.375, 0.5213, 0.375, 0.7287, 0.1295, 0.7407, 0.5126, 0.7546, 0.4872, 0.7546, 0.544, 0.9954, 0.4559, 0.9954, 0.375, 0.5213, 0.625, 0.5213, 0.625, 0.7287, 0.375, 0.7287, 0.625, 0.5213, 0.8705, 0.5093, 0.8705, 0.7407, 0.625, 0.7287, 0.4534, 0.0086, 0.5466, 0.0086, 0.5466, 0.2414, 0.4534, 0.2414, 0.4559, 0.2546, 0.544, 0.2546, 0.4872, 0.4954, 0.5126, 0.4954, 0.1295, 0.7407, 0.1294, 0.75, 0.1268, 0.75, 0.125, 0.7407, 0.4559, 0.9954, 0.4463, 1.0, 0.4011, 1.0, 0.375, 0.9956, 0.4534, 0.0086, 0.375, 0.009306, 0.375, 0.004275, 0.4463, 0.0, 0.544, 0.9954, 0.625, 0.995, 0.625, 0.9974, 0.5403, 1.0, 0.8705, 0.7407, 0.875, 0.741, 0.875, 0.7458, 0.87, 0.75, 0.5466, 0.0086, 0.5403, 0.0, 0.5839, 0.0, 0.625, 0.009022, 0.1295, 0.5093, 0.125, 0.509, 0.125, 0.5042, 0.1295, 0.5, 0.4534, 0.2414, 0.4495, 0.25, 0.4018, 0.25, 0.375, 0.241, 0.4559, 0.2546, 0.375, 0.2545, 0.375, 0.2518, 0.4495, 0.25, 0.8705, 0.5093, 0.8696, 0.5, 0.8723, 0.5, 0.875, 0.5093, 0.544, 0.2546, 0.5367, 0.25, 0.5829, 0.25, 0.625, 0.2554, 0.5466, 0.2414, 0.625, 0.2407, 0.625, 0.2457, 0.5367, 0.25, 0.1295, 0.5093, 0.1295, 0.7407, 0.125, 0.7407, 0.125, 0.509, 0.375, 0.241, 0.375, 0.009306, 0.4534, 0.0086, 0.4534, 0.2414, 0.4559, 0.9954, 0.544, 0.9954, 0.5403, 1.0, 0.4463, 1.0, 0.4463, 0.0, 0.5403, 0.0, 0.5466, 0.0086, 0.4534, 0.0086, 0.8705, 0.7407, 0.8705, 0.5093, 0.875, 0.5093, 0.875, 0.741, 0.625, 0.009022, 0.625, 0.2407, 0.5466, 0.2414, 0.5466, 0.0086, 0.544, 0.2546, 0.4559, 0.2546, 0.4495, 0.25, 0.5367, 0.25, 0.5367, 0.25, 0.4495, 0.25, 0.4534, 0.2414, 0.5466, 0.2414, 0.375, 0.5213, 0.1295, 0.5093, 0.1295, 0.5, 0.3736, 0.5, 0.375, 0.4986, 0.375, 0.2545, 0.4559, 0.2546, 0.5126, 0.4954, 0.8705, 0.5093, 0.625, 0.5213, 0.6258, 0.5, 0.8696, 0.5, 0.625, 0.2554, 0.625, 0.4992, 0.4872, 0.4954, 0.544, 0.2546, 0.625, 0.5213, 0.375, 0.5213, 0.4239, 0.5, 0.5931, 0.5, 0.5931, 0.5, 0.4239, 0.5, 0.5126, 0.4954, 0.4872, 0.4954, 0.4872, 0.7546, 0.5126, 0.7546, 0.4239, 0.75, 0.5931, 0.75, 0.5931, 0.75, 0.4239, 0.75, 0.375, 0.7287, 0.625, 0.7287, 0.1295, 0.7407, 0.375, 0.7287, 0.3736, 0.75, 0.1294, 0.75, 0.375, 0.9956, 0.375, 0.7514, 0.5126, 0.7546, 0.4559, 0.9954, 0.625, 0.7287, 0.8705, 0.7407, 0.87, 0.75, 0.6258, 0.75, 0.625, 0.7508, 0.625, 0.995, 0.544, 0.9954, 0.4872, 0.7546, 0.1295, 0.5093, 0.375, 0.5213, 0.375, 0.7287, 0.1295, 0.7407, 0.5126, 0.7546, 0.4872, 0.7546, 0.544, 0.9954, 0.4559, 0.9954, 0.375, 0.5213, 0.625, 0.5213, 0.625, 0.7287, 0.375, 0.7287, 0.625, 0.5213, 0.8705, 0.5093, 0.8705, 0.7407, 0.625, 0.7287, 0.4534, 0.0086, 0.5466, 0.0086, 0.5466, 0.2414, 0.4534, 0.2414, 0.4559, 0.2546, 0.544, 0.2546, 0.4872, 0.4954, 0.5126, 0.4954, 0.1295, 0.7407, 0.1294, 0.75, 0.1268, 0.75, 0.125, 0.7407, 0.4559, 0.9954, 0.4463, 1.0, 0.4011, 1.0, 0.375, 0.9956, 0.4534, 0.0086, 0.375, 0.009306, 0.375, 0.004275, 0.4463, 0.0, 0.544, 0.9954, 0.625, 0.995, 0.625, 0.9974, 0.5403, 1.0, 0.8705, 0.7407, 0.875, 0.741, 0.875, 0.7458, 0.87, 0.75, 0.5466, 0.0086, 0.5403, 0.0, 0.5839, 0.0, 0.625, 0.009022, 0.1295, 0.5093, 0.125, 0.509, 0.125, 0.5042, 0.1295, 0.5, 0.4534, 0.2414, 0.4495, 0.25, 0.4018, 0.25, 0.375, 0.241, 0.4559, 0.2546, 0.375, 0.2545, 0.375, 0.2518, 0.4495, 0.25, 0.8705, 0.5093, 0.8696, 0.5, 0.8723, 0.5, 0.875, 0.5093, 0.544, 0.2546, 0.5367, 0.25, 0.5829, 0.25, 0.625, 0.2554, 0.5466, 0.2414, 0.625, 0.2407, 0.625, 0.2457, 0.5367, 0.25, 0.1295, 0.5093, 0.1295, 0.7407, 0.125, 0.7407, 0.125, 0.509, 0.375, 0.241, 0.375, 0.009306, 0.4534, 0.0086, 0.4534, 0.2414, 0.4559, 0.9954, 0.544, 0.9954, 0.5403, 1.0, 0.4463, 1.0, 0.4463, 0.0, 0.5403, 0.0, 0.5466, 0.0086, 0.4534, 0.0086, 0.8705, 0.7407, 0.8705, 0.5093, 0.875, 0.5093, 0.875, 0.741, 0.625, 0.009022, 0.625, 0.2407, 0.5466, 0.2414, 0.5466, 0.0086, 0.544, 0.2546, 0.4559, 0.2546, 0.4495, 0.25, 0.5367, 0.25, 0.5367, 0.25, 0.4495, 0.25, 0.4534, 0.2414, 0.5466, 0.2414, 0.375, 0.5213, 0.1295, 0.5093, 0.1295, 0.5, 0.3736, 0.5, 0.375, 0.4986, 0.375, 0.2545, 0.4559, 0.2546, 0.5126, 0.4954, 0.8705, 0.5093, 0.625, 0.5213, 0.6258, 0.5, 0.8696, 0.5, 0.625, 0.2554, 0.625, 0.4992, 0.4872, 0.4954, 0.544, 0.2546, 0.625, 0.5213, 0.375, 0.5213, 0.4239, 0.5, 0.5931, 0.5, 0.5931, 0.5, 0.4239, 0.5, 0.5126, 0.4954, 0.4872, 0.4954, 0.4872, 0.7546, 0.5126, 0.7546, 0.4239, 0.75, 0.5931, 0.75, 0.5931, 0.75, 0.4239, 0.75, 0.375, 0.7287, 0.625, 0.7287, 0.1295, 0.7407, 0.375, 0.7287, 0.3736, 0.75, 0.1294, 0.75, 0.375, 0.9956, 0.375, 0.7514, 0.5126, 0.7546, 0.4559, 0.9954, 0.625, 0.7287, 0.8705, 0.7407, 0.87, 0.75, 0.6258, 0.75, 0.625, 0.7508, 0.625, 0.995, 0.544, 0.9954, 0.4872, 0.7546, 0.1295, 0.5093, 0.375, 0.5213, 0.375, 0.7287, 0.1295, 0.7407, 0.5126, 0.7546, 0.4872, 0.7546, 0.544, 0.9954, 0.4559, 0.9954, 0.375, 0.5213, 0.625, 0.5213, 0.625, 0.7287, 0.375, 0.7287, 0.625, 0.5213, 0.8705, 0.5093, 0.8705, 0.7407, 0.625, 0.7287, 0.4534, 0.0086, 0.5466, 0.0086, 0.5466, 0.2414, 0.4534, 0.2414, 0.4559, 0.2546, 0.544, 0.2546, 0.4872, 0.4954, 0.5126, 0.4954, 0.1295, 0.7407, 0.1294, 0.75, 0.1268, 0.75, 0.125, 0.7407, 0.4559, 0.9954, 0.4463, 1.0, 0.4011, 1.0, 0.375, 0.9956, 0.4534, 0.0086, 0.375, 0.009306, 0.375, 0.004275, 0.4463, 0.0, 0.544, 0.9954, 0.625, 0.995, 0.625, 0.9974, 0.5403, 1.0, 0.8705, 0.7407, 0.875, 0.741, 0.875, 0.7458, 0.87, 0.75, 0.5466, 0.0086, 0.5403, 0.0, 0.5839, 0.0, 0.625, 0.009022, 0.1295, 0.5093, 0.125, 0.509, 0.125, 0.5042, 0.1295, 0.5, 0.4534, 0.2414, 0.4495, 0.25, 0.4018, 0.25, 0.375, 0.241, 0.4559, 0.2546, 0.375, 0.2545, 0.375, 0.2518, 0.4495, 0.25, 0.8705, 0.5093, 0.8696, 0.5, 0.8723, 0.5, 0.875, 0.5093, 0.544, 0.2546, 0.5367, 0.25, 0.5829, 0.25, 0.625, 0.2554, 0.5466, 0.2414, 0.625, 0.2407, 0.625, 0.2457, 0.5367, 0.25, 0.1295, 0.5093, 0.1295, 0.7407, 0.125, 0.7407, 0.125, 0.509, 0.375, 0.241, 0.375, 0.009306, 0.4534, 0.0086, 0.4534, 0.2414, 0.4559, 0.9954, 0.544, 0.9954, 0.5403, 1.0, 0.4463, 1.0, 0.4463, 0.0, 0.5403, 0.0, 0.5466, 0.0086, 0.4534, 0.0086, 0.8705, 0.7407, 0.8705, 0.5093, 0.875, 0.5093, 0.875, 0.741, 0.625, 0.009022, 0.625, 0.2407, 0.5466, 0.2414, 0.5466, 0.0086, 0.544, 0.2546, 0.4559, 0.2546, 0.4495, 0.25, 0.5367, 0.25, 0.5367, 0.25, 0.4495, 0.25, 0.4534, 0.2414, 0.5466, 0.2414, 0.375, 0.5213, 0.1295, 0.5093, 0.1295, 0.5, 0.3736, 0.5, 0.375, 0.4986, 0.375, 0.2545, 0.4559, 0.2546, 0.5126, 0.4954, 0.8705, 0.5093, 0.625, 0.5213, 0.6258, 0.5, 0.8696, 0.5, 0.625, 0.2554, 0.625, 0.4992, 0.4872, 0.4954, 0.544, 0.2546, 0.625, 0.5213, 0.375, 0.5213, 0.4239, 0.5, 0.5931, 0.5, 0.5931, 0.5, 0.4239, 0.5, 0.5126, 0.4954, 0.4872, 0.4954, 0.4872, 0.7546, 0.5126, 0.7546, 0.4239, 0.75, 0.5931, 0.75, 0.5931, 0.75, 0.4239, 0.75, 0.375, 0.7287, 0.625, 0.7287, 0.1295, 0.7407, 0.375, 0.7287, 0.3736, 0.75, 0.1294, 0.75, 0.375, 0.9956, 0.375, 0.7514, 0.5126, 0.7546, 0.4559, 0.9954, 0.625, 0.7287, 0.8705, 0.7407, 0.87, 0.75, 0.6258, 0.75, 0.625, 0.7508, 0.625, 0.995, 0.544, 0.9954, 0.4872, 0.7546])
me_cube_016.materials.append(mat_green)
me_cube_016.materials.append(mat_dark_purple)
me_cube_016.materials.append(mat_light_purple)
me_cube_016.use_remesh_fix_poles = True
me_cube_016.use_remesh_preserve_attributes = False
me_cube_016.update()

# ---- objects
ob_ballefleur = bpy.data.objects.new('balleFleur', me_cube_016)

# ---- transforms, parenting, visibility, modifiers, constraints
ob_ballefleur.location = (0.0, 0.0, 0.0)

# ---- collection membership
scene.collection.objects.link(ob_ballefleur)

# ---- scene / render settings (as saved in the file)
scene.frame_start = 1; scene.frame_end = 250; scene.frame_set(1)
scene.render.engine = 'BLENDER_EEVEE_NEXT'
scene.cycles.sampling_pattern = 'TABULATED_SOBOL'
scene.cycles.use_light_tree = False
scene.view_settings.view_transform = 'Filmic'
bpy.context.view_layer.update()

# ---- added for rendering (the .blend has no active camera and no usable light): camera, sun
cam_auto = bpy.data.cameras.new('AutoCamera')
cam_auto.lens = 50.0
cam_auto.sensor_width = 36.0
cam_auto.clip_end = 1000.0
ob_auto_camera = bpy.data.objects.new('AutoCamera', cam_auto)
scene.collection.objects.link(ob_auto_camera)
ob_auto_camera.location = (0.798679, -0.948626, 0.641068)
ob_auto_camera.rotation_euler = (1.09748, -7.21219e-08, 0.694738)
scene.camera = ob_auto_camera
light_auto_sun = bpy.data.lights.new('AutoSun', 'SUN')
light_auto_sun.energy = 3.0
light_auto_sun.angle = 0.0523599
ob_auto_sun = bpy.data.objects.new('AutoSun', light_auto_sun)
scene.collection.objects.link(ob_auto_sun)
ob_auto_sun.rotation_euler = (0.872665, 0.174533, 0.523599)
bpy.context.view_layer.update()
